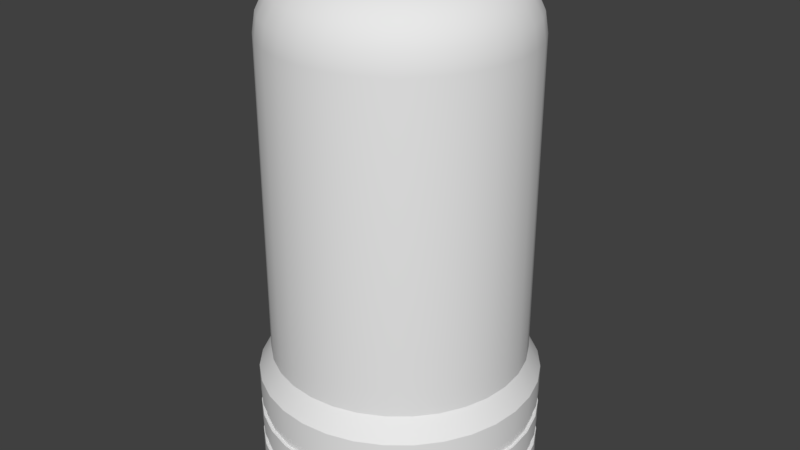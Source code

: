 # Source: TrainMap_Corner_Towers.blend  (saved by Blender 2.78.0; exported with 4.5.12 LTS)
import bpy
from mathutils import Matrix  # noqa: F401  (used for matrix-valued properties, if any)

bpy.ops.wm.read_factory_settings(use_empty=True)
scene = bpy.context.scene
scene.name = 'Scene'

# ---- collections
col_collection_1 = bpy.data.collections.new('Collection 1'); scene.collection.children.link(col_collection_1)

# ---- materials (node trees are filled in below, after node groups)
mat_glowyt = bpy.data.materials.new('GlowyT')
mat_glowyt.alpha_threshold = 0.0
mat_glowyt.use_transparent_shadow = False
mat_glowyt.roughness = 0.5
mat_material = bpy.data.materials.new('Material')
mat_material.alpha_threshold = 0.0
mat_material.use_transparent_shadow = False
mat_material.roughness = 0.5
mat_material.line_color = (0.0, 0.0, 0.0, 1.0)

# ---- node groups
ng_auto_smooth = bpy.data.node_groups.new('Auto Smooth', 'GeometryNodeTree')
_s = ng_auto_smooth.interface.new_socket(name='Geometry', in_out='OUTPUT', socket_type='NodeSocketGeometry')
_s = ng_auto_smooth.interface.new_socket(name='Geometry', in_out='INPUT', socket_type='NodeSocketGeometry')
_s = ng_auto_smooth.interface.new_socket(name='Angle', in_out='INPUT', socket_type='NodeSocketFloat')
_s.subtype = 'ANGLE'
_s.min_value = 0.0
_s.max_value = 3.142
ng_auto_smooth.is_modifier = True
_N = ng_auto_smooth.nodes; _L = ng_auto_smooth.links
n0 = _N.new('NodeGroupOutput'); n0.name = 'Group Output'; n0.location = (480, -100)
n1 = _N.new('NodeGroupInput'); n1.name = 'Group Input'; n1.location = (-420, -300)
n2 = _N.new('NodeGroupInput'); n2.name = 'Group Input.001'; n2.location = (-60, -100)
n3 = _N.new('GeometryNodeSetShadeSmooth'); n3.name = 'Set Shade Smooth'; n3.location = (120, -100)
n3.domain = 'EDGE'
n4 = _N.new('GeometryNodeSetShadeSmooth'); n4.name = 'Set Shade Smooth.001'; n4.location = (300, -100)
n5 = _N.new('GeometryNodeInputMeshEdgeAngle'); n5.name = 'Edge Angle'; n5.location = (-420, -220)
n6 = _N.new('GeometryNodeInputEdgeSmooth'); n6.name = 'Is Edge Smooth'; n6.location = (-60, -160)
n7 = _N.new('GeometryNodeInputShadeSmooth'); n7.name = 'Is Face Smooth'; n7.location = (-240, -340)
n8 = _N.new('FunctionNodeBooleanMath'); n8.name = 'Boolean Math'; n8.location = (-60, -220)
n9 = _N.new('FunctionNodeCompare'); n9.name = 'Compare'; n9.location = (-240, -180)
n9.operation = 'LESS_EQUAL'
_L.new(n5.outputs[0], n9.inputs[0])
_L.new(n4.outputs[0], n0.inputs[0])
_L.new(n1.outputs[1], n9.inputs[1])
_L.new(n9.outputs[0], n8.inputs[0])
_L.new(n7.outputs[0], n8.inputs[1])
_L.new(n2.outputs[0], n3.inputs[0])
_L.new(n6.outputs[0], n3.inputs[1])
_L.new(n3.outputs[0], n4.inputs[0])
_L.new(n8.outputs[0], n3.inputs[2])
n0.is_active_output = True

# ---- material node trees

# ---- world
world_world = bpy.data.worlds.new('World'); scene.world = world_world
world_world.color = (0.05088, 0.05088, 0.05088)
world_world.use_sun_shadow = False
world_world.sun_shadow_jitter_overblur = 0.0
world_world.cycles.sampling_method = 'MANUAL'

# ---- meshes
me_cylinder_001 = bpy.data.meshes.new('Cylinder.001')
me_cylinder_001.from_pydata([(0.0, 2.0, 2.0), (0.3902, 1.962, 2.0), (0.7654, 1.848, 2.0), (1.111, 1.663, 2.0), (1.414, 1.414, 2.0), (1.663, 1.111, 2.0), (1.848, 0.7654, 2.0), (1.962, 0.3902, 2.0), (2.0, 1.51e-07, 2.0), (1.962, -0.3902, 2.0), (1.848, -0.7654, 2.0), (1.663, -1.111, 2.0), (1.414, -1.414, 2.0), (1.111, -1.663, 2.0), (0.7654, -1.848, 2.0), (0.3902, -1.962, 2.0), (-6.517e-07, -2.0, 2.0), (-0.3902, -1.962, 2.0), (-0.7654, -1.848, 2.0), (-1.111, -1.663, 2.0), (-1.414, -1.414, 2.0), (-1.663, -1.111, 2.0), (-1.848, -0.7654, 2.0), (-1.962, -0.3902, 2.0), (-2.0, 1.931e-06, 2.0), (-1.962, 0.3902, 2.0), (-1.848, 0.7654, 2.0), (-1.663, 1.111, 2.0), (-1.414, 1.414, 2.0), (-1.111, 1.663, 2.0), (-0.7654, 1.848, 2.0), (-0.3902, 1.962, 2.0), (-5.493e-07, 0.5748, 7.678), (0.0, 2.0, 7.0), (-1.034e-07, 1.306, 7.951), (-6.147e-08, 1.586, 7.809), (-2.794e-08, 1.808, 7.588), (-7.451e-09, 1.951, 7.309), (0.1121, 0.5638, 7.678), (0.3902, 1.962, 7.0), (0.2547, 1.281, 7.951), (0.3094, 1.555, 7.809), (0.3527, 1.773, 7.588), (0.3806, 1.913, 7.309), (0.22, 0.5311, 7.678), (0.7654, 1.848, 7.0), (0.4997, 1.206, 7.951), (0.6069, 1.465, 7.809), (0.6919, 1.67, 7.588), (0.7465, 1.802, 7.309), (0.3194, 0.4779, 7.678), (1.111, 1.663, 7.0), (0.7254, 1.086, 7.951), (0.881, 1.319, 7.809), (1.005, 1.503, 7.588), (1.084, 1.622, 7.309), (0.4065, 0.4065, 7.678), (1.414, 1.414, 7.0), (0.9233, 0.9233, 7.951), (1.121, 1.121, 7.809), (1.279, 1.279, 7.588), (1.379, 1.379, 7.309), (0.4779, 0.3194, 7.678), (1.663, 1.111, 7.0), (1.086, 0.7254, 7.951), (1.319, 0.881, 7.809), (1.503, 1.005, 7.588), (1.622, 1.084, 7.309), (0.5311, 0.22, 7.678), (1.848, 0.7654, 7.0), (1.206, 0.4997, 7.951), (1.465, 0.6069, 7.809), (1.67, 0.6919, 7.588), (1.802, 0.7465, 7.309), (0.5638, 0.1121, 7.678), (1.962, 0.3902, 7.0), (1.281, 0.2547, 7.951), (1.555, 0.3094, 7.809), (1.773, 0.3527, 7.588), (1.913, 0.3806, 7.309), (0.5748, -3.174e-07, 7.678), (2.0, 1.51e-07, 7.0), (1.306, -6.147e-08, 7.951), (1.586, 2.608e-08, 7.809), (1.808, 9.22e-08, 7.588), (1.951, 1.36e-07, 7.309), (0.5638, -0.1121, 7.678), (1.962, -0.3902, 7.0), (1.281, -0.2547, 7.951), (1.555, -0.3094, 7.809), (1.773, -0.3527, 7.588), (1.913, -0.3806, 7.309), (0.5311, -0.22, 7.678), (1.848, -0.7654, 7.0), (1.206, -0.4997, 7.951), (1.465, -0.6069, 7.809), (1.67, -0.6919, 7.588), (1.802, -0.7465, 7.309), (0.4779, -0.3194, 7.678), (1.663, -1.111, 7.0), (1.086, -0.7254, 7.951), (1.319, -0.881, 7.809), (1.503, -1.005, 7.588), (1.622, -1.084, 7.309), (0.4065, -0.4065, 7.678), (1.414, -1.414, 7.0), (0.9233, -0.9233, 7.951), (1.121, -1.121, 7.809), (1.279, -1.279, 7.588), (1.379, -1.379, 7.309), (0.3194, -0.4779, 7.678), (1.111, -1.663, 7.0), (0.7254, -1.086, 7.951), (0.881, -1.319, 7.809), (1.005, -1.503, 7.588), (1.084, -1.622, 7.309), (0.22, -0.5311, 7.678), (0.7654, -1.848, 7.0), (0.4997, -1.206, 7.951), (0.6069, -1.465, 7.809), (0.6919, -1.67, 7.588), (0.7465, -1.802, 7.309), (0.1121, -0.5638, 7.678), (0.3902, -1.962, 7.0), (0.2547, -1.281, 7.951), (0.3094, -1.555, 7.809), (0.3527, -1.773, 7.588), (0.3806, -1.913, 7.309), (5.445e-09, -0.5748, 7.678), (-6.517e-07, -2.0, 7.0), (-2.268e-07, -1.306, 7.951), (-3.977e-07, -1.586, 7.809), (-5.336e-07, -1.808, 7.588), (-6.221e-07, -1.951, 7.309), (-0.1121, -0.5638, 7.678), (-0.3902, -1.962, 7.0), (-0.2547, -1.281, 7.951), (-0.3094, -1.555, 7.809), (-0.3527, -1.773, 7.588), (-0.3806, -1.913, 7.309), (-0.22, -0.5311, 7.678), (-0.7654, -1.848, 7.0), (-0.4997, -1.206, 7.951), (-0.6069, -1.465, 7.809), (-0.6919, -1.67, 7.588), (-0.7465, -1.802, 7.309), (-0.3194, -0.4779, 7.678), (-1.111, -1.663, 7.0), (-0.7254, -1.086, 7.951), (-0.881, -1.319, 7.809), (-1.005, -1.503, 7.588), (-1.084, -1.622, 7.309), (-0.4065, -0.4065, 7.678), (-1.414, -1.414, 7.0), (-0.9233, -0.9233, 7.951), (-1.121, -1.121, 7.809), (-1.279, -1.279, 7.588), (-1.379, -1.379, 7.309), (-0.4779, -0.3194, 7.678), (-1.663, -1.111, 7.0), (-1.086, -0.7254, 7.951), (-1.319, -0.881, 7.809), (-1.503, -1.005, 7.588), (-1.622, -1.084, 7.309), (-0.5311, -0.22, 7.678), (-1.848, -0.7654, 7.0), (-1.206, -0.4997, 7.951), (-1.465, -0.6069, 7.809), (-1.67, -0.6919, 7.588), (-1.802, -0.7465, 7.309), (-0.5638, -0.1121, 7.678), (-1.962, -0.3902, 7.0), (-1.281, -0.2547, 7.951), (-1.555, -0.3094, 7.809), (-1.773, -0.3527, 7.588), (-1.913, -0.3806, 7.309), (-0.5748, 3.98e-07, 7.678), (-2.0, 1.931e-06, 7.0), (-1.306, 1.086e-06, 7.951), (-1.586, 1.428e-06, 7.809), (-1.808, 1.698e-06, 7.588), (-1.951, 1.872e-06, 7.309), (-0.5638, 0.1121, 7.678), (-1.962, 0.3902, 7.0), (-1.281, 0.2547, 7.951), (-1.555, 0.3094, 7.809), (-1.773, 0.3527, 7.588), (-1.913, 0.3806, 7.309), (-0.5311, 0.22, 7.678), (-1.848, 0.7654, 7.0), (-1.206, 0.4997, 7.951), (-1.465, 0.6069, 7.809), (-1.67, 0.6919, 7.588), (-1.802, 0.7465, 7.309), (-0.4779, 0.3194, 7.678), (-1.663, 1.111, 7.0), (-1.086, 0.7254, 7.951), (-1.319, 0.881, 7.809), (-1.503, 1.005, 7.588), (-1.622, 1.084, 7.309), (-0.4065, 0.4065, 7.678), (-1.414, 1.414, 7.0), (-0.9232, 0.9233, 7.951), (-1.121, 1.121, 7.809), (-1.279, 1.279, 7.588), (-1.379, 1.379, 7.309), (-0.3194, 0.4779, 7.678), (-1.111, 1.663, 7.0), (-0.7254, 1.086, 7.951), (-0.881, 1.319, 7.809), (-1.005, 1.503, 7.588), (-1.084, 1.622, 7.309), (-0.22, 0.5311, 7.678), (-0.7654, 1.848, 7.0), (-0.4997, 1.206, 7.951), (-0.6069, 1.465, 7.809), (-0.6919, 1.67, 7.588), (-0.7465, 1.802, 7.309), (-0.1121, 0.5638, 7.678), (-0.3902, 1.962, 7.0), (-0.2547, 1.281, 7.951), (-0.3094, 1.555, 7.809), (-0.3527, 1.773, 7.588), (-0.3806, 1.913, 7.309), (-3.151e-08, 2.2, 1.65), (0.4292, 2.158, 1.65), (0.8419, 2.033, 1.65), (1.222, 1.829, 1.65), (1.556, 1.556, 1.65), (1.829, 1.222, 1.65), (2.033, 0.8419, 1.65), (2.158, 0.4292, 1.65), (2.2, 1.661e-07, 1.65), (2.158, -0.4292, 1.65), (2.033, -0.8419, 1.65), (1.829, -1.222, 1.65), (1.556, -1.556, 1.65), (1.222, -1.829, 1.65), (0.8419, -2.033, 1.65), (0.4292, -2.158, 1.65), (-7.484e-07, -2.2, 1.65), (-0.4292, -2.158, 1.65), (-0.8419, -2.033, 1.65), (-1.222, -1.829, 1.65), (-1.556, -1.556, 1.65), (-1.829, -1.222, 1.65), (-2.033, -0.8419, 1.65), (-2.158, -0.4292, 1.65), (-2.2, 2.124e-06, 1.65), (-2.158, 0.4292, 1.65), (-2.033, 0.8419, 1.65), (-1.829, 1.222, 1.65), (-1.556, 1.556, 1.65), (-1.222, 1.829, 1.65), (-0.8419, 2.033, 1.65), (-0.4292, 2.158, 1.65), (-4.926e-08, 2.2, 0.0), (0.4292, 2.158, 0.0), (0.8419, 2.033, 0.0), (1.222, 1.829, 0.0), (1.556, 1.556, 0.0), (1.829, 1.222, 0.0), (2.033, 0.8419, 0.0), (2.158, 0.4292, 0.0), (2.2, 1.661e-07, 0.0), (2.158, -0.4292, 0.0), (2.033, -0.8419, 0.0), (1.829, -1.222, 0.0), (1.556, -1.556, 0.0), (1.222, -1.829, 0.0), (0.8419, -2.033, 0.0), (0.4292, -2.158, 0.0), (-7.661e-07, -2.2, 0.0), (-0.4292, -2.158, 0.0), (-0.8419, -2.033, 0.0), (-1.222, -1.829, 0.0), (-1.556, -1.556, 0.0), (-1.829, -1.222, 0.0), (-2.033, -0.8419, 0.0), (-2.158, -0.4292, 0.0), (-2.2, 2.124e-06, 0.0), (-2.158, 0.4292, 0.0), (-2.033, 0.8419, 0.0), (-1.829, 1.222, 0.0), (-1.556, 1.556, 0.0), (-1.222, 1.829, 0.0), (-0.8419, 2.033, 0.0), (-0.4292, 2.158, 0.0), (-1.556, -1.556, 1.0), (-1.556, -1.556, 1.2), (-1.556, -1.556, 0.45), (-1.556, -1.556, 0.65), (-1.222, -1.829, 0.65), (-1.222, -1.829, 0.45), (-1.222, -1.829, 1.2), (-1.222, -1.829, 1.0), (2.158, 0.4292, 1.0), (2.158, 0.4292, 1.2), (2.158, 0.4292, 0.45), (2.158, 0.4292, 0.65), (2.033, 0.8419, 0.65), (2.033, 0.8419, 0.45), (2.033, 0.8419, 1.2), (2.033, 0.8419, 1.0), (-1.829, -1.222, 1.0), (-1.829, -1.222, 1.2), (-1.829, -1.222, 0.45), (-1.829, -1.222, 0.65), (2.2, 1.661e-07, 1.0), (2.2, 1.661e-07, 1.2), (2.2, 1.661e-07, 0.45), (2.2, 1.661e-07, 0.65), (-2.033, -0.8419, 1.0), (-2.033, -0.8419, 1.2), (-2.033, -0.8419, 0.45), (-2.033, -0.8419, 0.65), (2.158, -0.4292, 1.0), (2.158, -0.4292, 1.2), (2.158, -0.4292, 0.45), (2.158, -0.4292, 0.65), (-2.158, -0.4292, 1.0), (-2.158, -0.4292, 1.2), (-2.158, -0.4292, 0.45), (-2.158, -0.4292, 0.65), (2.033, -0.8419, 1.0), (2.033, -0.8419, 1.2), (2.033, -0.8419, 0.45), (2.033, -0.8419, 0.65), (-2.2, 2.124e-06, 1.0), (-2.2, 2.124e-06, 1.2), (-2.2, 2.124e-06, 0.45), (-2.2, 2.124e-06, 0.65), (1.829, -1.222, 1.0), (1.829, -1.222, 1.2), (1.829, -1.222, 0.45), (1.829, -1.222, 0.65), (-2.158, 0.4292, 1.0), (-2.158, 0.4292, 1.2), (-2.158, 0.4292, 0.45), (-2.158, 0.4292, 0.65), (1.556, -1.556, 1.0), (1.556, -1.556, 1.2), (1.556, -1.556, 0.45), (1.556, -1.556, 0.65), (-2.033, 0.8419, 1.0), (-2.033, 0.8419, 1.2), (-2.033, 0.8419, 0.45), (-2.033, 0.8419, 0.65), (1.222, -1.829, 1.0), (1.222, -1.829, 1.2), (1.222, -1.829, 0.45), (1.222, -1.829, 0.65), (-1.829, 1.222, 1.0), (-1.829, 1.222, 1.2), (-1.829, 1.222, 0.45), (-1.829, 1.222, 0.65), (0.8419, -2.033, 1.0), (0.8419, -2.033, 1.2), (0.8419, -2.033, 0.45), (0.8419, -2.033, 0.65), (0.4292, 2.158, 1.0), (0.4292, 2.158, 1.2), (0.4292, 2.158, 0.45), (0.4292, 2.158, 0.65), (-4.227e-08, 2.2, 0.65), (-4.442e-08, 2.2, 0.45), (-3.635e-08, 2.2, 1.2), (-3.85e-08, 2.2, 1.0), (-1.556, 1.556, 1.0), (-1.556, 1.556, 1.2), (-1.556, 1.556, 0.45), (-1.556, 1.556, 0.65), (0.4292, -2.158, 1.0), (0.4292, -2.158, 1.2), (0.4292, -2.158, 0.45), (0.4292, -2.158, 0.65), (0.8419, 2.033, 1.0), (0.8419, 2.033, 1.2), (0.8419, 2.033, 0.45), (0.8419, 2.033, 0.65), (-1.222, 1.829, 1.0), (-1.222, 1.829, 1.2), (-1.222, 1.829, 0.45), (-1.222, 1.829, 0.65), (-7.554e-07, -2.2, 1.0), (-7.532e-07, -2.2, 1.2), (-7.613e-07, -2.2, 0.45), (-7.591e-07, -2.2, 0.65), (1.222, 1.829, 1.0), (1.222, 1.829, 1.2), (1.222, 1.829, 0.45), (1.222, 1.829, 0.65), (-0.8419, 2.033, 1.0), (-0.8419, 2.033, 1.2), (-0.8419, 2.033, 0.45), (-0.8419, 2.033, 0.65), (-0.4292, -2.158, 1.0), (-0.4292, -2.158, 1.2), (-0.4292, -2.158, 0.45), (-0.4292, -2.158, 0.65), (1.556, 1.556, 1.0), (1.556, 1.556, 1.2), (1.556, 1.556, 0.45), (1.556, 1.556, 0.65), (-0.4292, 2.158, 1.0), (-0.4292, 2.158, 1.2), (-0.4292, 2.158, 0.45), (-0.4292, 2.158, 0.65), (-0.8419, -2.033, 1.0), (-0.8419, -2.033, 1.2), (-0.8419, -2.033, 0.45), (-0.8419, -2.033, 0.65), (1.829, 1.222, 1.0), (1.829, 1.222, 1.2), (1.829, 1.222, 0.45), (1.829, 1.222, 0.65), (1.986, 0.8228, 1.2), (1.986, 0.8228, 1.0), (1.788, 1.194, 1.0), (1.788, 1.194, 1.2), (1.986, 0.8228, 0.65), (1.986, 0.8228, 0.45), (1.788, 1.194, 0.45), (1.788, 1.194, 0.65), (-1.194, -1.788, 1.2), (-1.194, -1.788, 1.0), (-0.8228, -1.986, 1.0), (-0.8228, -1.986, 1.2), (-1.194, -1.788, 0.65), (-1.194, -1.788, 0.45), (-0.8228, -1.986, 0.45), (-0.8228, -1.986, 0.65), (-5.875e-08, 2.15, 1.2), (-6.09e-08, 2.15, 1.0), (-0.4194, 2.109, 1.0), (-0.4194, 2.109, 1.2), (-6.538e-08, 2.15, 0.65), (-6.73e-08, 2.15, 0.45), (-0.4194, 2.109, 0.45), (-0.4194, 2.109, 0.65), (1.52, 1.52, 1.0), (1.52, 1.52, 1.2), (1.52, 1.52, 0.45), (1.52, 1.52, 0.65), (-0.4194, -2.109, 1.0), (-0.4194, -2.109, 1.2), (-0.4194, -2.109, 0.45), (-0.4194, -2.109, 0.65), (-0.8228, 1.986, 1.0), (-0.8228, 1.986, 1.2), (-0.8228, 1.986, 0.45), (-0.8228, 1.986, 0.65), (1.194, 1.788, 1.0), (1.194, 1.788, 1.2), (1.194, 1.788, 0.45), (1.194, 1.788, 0.65), (-7.415e-07, -2.15, 1.0), (-7.394e-07, -2.15, 1.2), (-7.47e-07, -2.15, 0.45), (-7.448e-07, -2.15, 0.65), (-1.194, 1.788, 1.0), (-1.194, 1.788, 1.2), (-1.194, 1.788, 0.45), (-1.194, 1.788, 0.65), (0.8228, 1.986, 1.0), (0.8228, 1.986, 1.2), (0.8228, 1.986, 0.45), (0.8228, 1.986, 0.65), (0.4194, -2.109, 1.0), (0.4194, -2.109, 1.2), (0.4194, -2.109, 0.45), (0.4194, -2.109, 0.65), (-1.52, 1.52, 1.0), (-1.52, 1.52, 1.2), (-1.52, 1.52, 0.45), (-1.52, 1.52, 0.65), (0.4194, 2.109, 1.0), (0.4194, 2.109, 1.2), (0.4194, 2.109, 0.45), (0.4194, 2.109, 0.65), (0.8228, -1.986, 1.0), (0.8228, -1.986, 1.2), (0.8228, -1.986, 0.45), (0.8228, -1.986, 0.65), (-1.788, 1.194, 1.0), (-1.788, 1.194, 1.2), (-1.788, 1.194, 0.45), (-1.788, 1.194, 0.65), (1.194, -1.788, 1.0), (1.194, -1.788, 1.2), (1.194, -1.788, 0.45), (1.194, -1.788, 0.65), (-1.986, 0.8228, 1.0), (-1.986, 0.8228, 1.2), (-1.986, 0.8228, 0.45), (-1.986, 0.8228, 0.65), (1.52, -1.52, 1.0), (1.52, -1.52, 1.2), (1.52, -1.52, 0.45), (1.52, -1.52, 0.65), (-2.109, 0.4194, 1.0), (-2.109, 0.4194, 1.2), (-2.109, 0.4194, 0.45), (-2.109, 0.4194, 0.65), (1.788, -1.194, 1.0), (1.788, -1.194, 1.2), (1.788, -1.194, 0.45), (1.788, -1.194, 0.65), (-2.15, 2.083e-06, 1.0), (-2.15, 2.083e-06, 1.2), (-2.15, 2.082e-06, 0.45), (-2.15, 2.082e-06, 0.65), (1.986, -0.8228, 1.0), (1.986, -0.8228, 1.2), (1.986, -0.8228, 0.45), (1.986, -0.8228, 0.65), (-2.109, -0.4194, 1.0), (-2.109, -0.4194, 1.2), (-2.109, -0.4194, 0.45), (-2.109, -0.4194, 0.65), (2.109, -0.4194, 1.0), (2.109, -0.4194, 1.2), (2.109, -0.4194, 0.45), (2.109, -0.4194, 0.65), (-1.986, -0.8228, 1.0), (-1.986, -0.8228, 1.2), (-1.986, -0.8228, 0.45), (-1.986, -0.8228, 0.65), (2.15, 1.523e-07, 1.0), (2.15, 1.523e-07, 1.2), (2.15, 1.52e-07, 0.45), (2.15, 1.52e-07, 0.65), (-1.788, -1.194, 1.0), (-1.788, -1.194, 1.2), (-1.788, -1.194, 0.45), (-1.788, -1.194, 0.65), (2.109, 0.4194, 1.0), (2.109, 0.4194, 1.2), (2.109, 0.4194, 0.45), (2.109, 0.4194, 0.65), (-1.52, -1.52, 1.0), (-1.52, -1.52, 1.2), (-1.52, -1.52, 0.45), (-1.52, -1.52, 0.65), (-1.49e-07, 0.9952, 8.0), (0.1941, 0.976, 8.0), (0.3808, 0.9194, 8.0), (0.5529, 0.8274, 8.0), (0.7037, 0.7037, 8.0), (0.8274, 0.5529, 8.0), (0.9194, 0.3808, 8.0), (0.976, 0.1941, 8.0), (0.9952, -1.565e-07, 8.0), (0.976, -0.1941, 8.0), (0.9194, -0.3808, 8.0), (0.8274, -0.5529, 8.0), (0.7037, -0.7037, 8.0), (0.5529, -0.8274, 8.0), (0.3808, -0.9194, 8.0), (0.1941, -0.976, 8.0), (-3.725e-08, -0.9952, 8.0), (-0.1941, -0.976, 8.0), (-0.3808, -0.9194, 8.0), (-0.5529, -0.8274, 8.0), (-0.7037, -0.7037, 8.0), (-0.8274, -0.5529, 8.0), (-0.9194, -0.3808, 8.0), (-0.976, -0.1941, 8.0), (-0.9952, 7.078e-07, 8.0), (-0.976, 0.1941, 8.0), (-0.9194, 0.3808, 8.0), (-0.8274, 0.5529, 8.0), (-0.7037, 0.7037, 8.0), (-0.5529, 0.8274, 8.0), (-0.3808, 0.9194, 8.0), (-0.1941, 0.976, 8.0), (-2.409e-07, 0.8199, 7.822), (0.1599, 0.8041, 7.822), (0.3137, 0.7575, 7.822), (0.4555, 0.6817, 7.822), (0.5797, 0.5797, 7.822), (0.6817, 0.4555, 7.822), (0.7575, 0.3137, 7.822), (0.8041, 0.1599, 7.822), (0.8199, -1.88e-07, 7.822), (0.8041, -0.1599, 7.822), (0.7575, -0.3137, 7.822), (0.6817, -0.4555, 7.822), (0.5797, -0.5797, 7.822), (0.4555, -0.6817, 7.822), (0.3137, -0.7575, 7.822), (0.1599, -0.8041, 7.822), (-2.479e-08, -0.8199, 7.822), (-0.1599, -0.8041, 7.822), (-0.3137, -0.7575, 7.822), (-0.4555, -0.6817, 7.822), (-0.5797, -0.5797, 7.822), (-0.6817, -0.4555, 7.822), (-0.7575, -0.3137, 7.822), (-0.8041, -0.1599, 7.822), (-0.8199, 5.838e-07, 7.822), (-0.8041, 0.1599, 7.822), (-0.7575, 0.3137, 7.822), (-0.6817, 0.4555, 7.822), (-0.5797, 0.5797, 7.822), (-0.4555, 0.6817, 7.822), (-0.3137, 0.7575, 7.822), (-0.1599, 0.8041, 7.822)], [], [(31, 219, 33, 0), (2, 45, 51, 3), (3, 51, 57, 4), (4, 57, 63, 5), (5, 63, 69, 6), (6, 69, 75, 7), (7, 75, 81, 8), (8, 81, 87, 9), (9, 87, 93, 10), (10, 93, 99, 11), (11, 99, 105, 12), (12, 105, 111, 13), (13, 111, 117, 14), (14, 117, 123, 15), (15, 123, 129, 16), (16, 129, 135, 17), (17, 135, 141, 18), (18, 141, 147, 19), (19, 147, 153, 20), (20, 153, 159, 21), (21, 159, 165, 22), (22, 165, 171, 23), (23, 171, 177, 24), (24, 177, 183, 25), (25, 183, 189, 26), (26, 189, 195, 27), (27, 195, 201, 28), (28, 201, 207, 29), (29, 207, 213, 30), (30, 213, 219, 31), (1, 39, 45, 2), (38, 32, 218, 212, 206, 200, 194, 188, 182, 176, 170, 164, 158, 152, 146, 140, 134, 128, 122, 116, 110, 104, 98, 92, 86, 80, 74, 68, 62, 56, 50, 44), (6, 7, 231, 230), (39, 33, 37, 43), (43, 37, 36, 42), (42, 36, 35, 41), (41, 35, 34, 40), (40, 34, 544, 545), (45, 39, 43, 49), (49, 43, 42, 48), (48, 42, 41, 47), (47, 41, 40, 46), (46, 40, 545, 546), (51, 45, 49, 55), (55, 49, 48, 54), (54, 48, 47, 53), (53, 47, 46, 52), (52, 46, 546, 547), (57, 51, 55, 61), (61, 55, 54, 60), (60, 54, 53, 59), (59, 53, 52, 58), (58, 52, 547, 548), (63, 57, 61, 67), (67, 61, 60, 66), (66, 60, 59, 65), (65, 59, 58, 64), (64, 58, 548, 549), (69, 63, 67, 73), (73, 67, 66, 72), (72, 66, 65, 71), (71, 65, 64, 70), (70, 64, 549, 550), (75, 69, 73, 79), (79, 73, 72, 78), (78, 72, 71, 77), (77, 71, 70, 76), (76, 70, 550, 551), (81, 75, 79, 85), (85, 79, 78, 84), (84, 78, 77, 83), (83, 77, 76, 82), (82, 76, 551, 552), (87, 81, 85, 91), (91, 85, 84, 90), (90, 84, 83, 89), (89, 83, 82, 88), (88, 82, 552, 553), (93, 87, 91, 97), (97, 91, 90, 96), (96, 90, 89, 95), (95, 89, 88, 94), (94, 88, 553, 554), (99, 93, 97, 103), (103, 97, 96, 102), (102, 96, 95, 101), (101, 95, 94, 100), (100, 94, 554, 555), (105, 99, 103, 109), (109, 103, 102, 108), (108, 102, 101, 107), (107, 101, 100, 106), (106, 100, 555, 556), (111, 105, 109, 115), (115, 109, 108, 114), (114, 108, 107, 113), (113, 107, 106, 112), (112, 106, 556, 557), (117, 111, 115, 121), (121, 115, 114, 120), (120, 114, 113, 119), (119, 113, 112, 118), (118, 112, 557, 558), (123, 117, 121, 127), (127, 121, 120, 126), (126, 120, 119, 125), (125, 119, 118, 124), (124, 118, 558, 559), (129, 123, 127, 133), (133, 127, 126, 132), (132, 126, 125, 131), (131, 125, 124, 130), (130, 124, 559, 560), (135, 129, 133, 139), (139, 133, 132, 138), (138, 132, 131, 137), (137, 131, 130, 136), (136, 130, 560, 561), (141, 135, 139, 145), (145, 139, 138, 144), (144, 138, 137, 143), (143, 137, 136, 142), (142, 136, 561, 562), (147, 141, 145, 151), (151, 145, 144, 150), (150, 144, 143, 149), (149, 143, 142, 148), (148, 142, 562, 563), (153, 147, 151, 157), (157, 151, 150, 156), (156, 150, 149, 155), (155, 149, 148, 154), (154, 148, 563, 564), (159, 153, 157, 163), (163, 157, 156, 162), (162, 156, 155, 161), (161, 155, 154, 160), (160, 154, 564, 565), (165, 159, 163, 169), (169, 163, 162, 168), (168, 162, 161, 167), (167, 161, 160, 166), (166, 160, 565, 566), (171, 165, 169, 175), (175, 169, 168, 174), (174, 168, 167, 173), (173, 167, 166, 172), (172, 166, 566, 567), (177, 171, 175, 181), (181, 175, 174, 180), (180, 174, 173, 179), (179, 173, 172, 178), (178, 172, 567, 568), (183, 177, 181, 187), (187, 181, 180, 186), (186, 180, 179, 185), (185, 179, 178, 184), (184, 178, 568, 569), (189, 183, 187, 193), (193, 187, 186, 192), (192, 186, 185, 191), (191, 185, 184, 190), (190, 184, 569, 570), (195, 189, 193, 199), (199, 193, 192, 198), (198, 192, 191, 197), (197, 191, 190, 196), (196, 190, 570, 571), (201, 195, 199, 205), (205, 199, 198, 204), (204, 198, 197, 203), (203, 197, 196, 202), (202, 196, 571, 572), (207, 201, 205, 211), (211, 205, 204, 210), (210, 204, 203, 209), (209, 203, 202, 208), (208, 202, 572, 573), (213, 207, 211, 217), (217, 211, 210, 216), (216, 210, 209, 215), (215, 209, 208, 214), (214, 208, 573, 574), (219, 213, 217, 223), (223, 217, 216, 222), (222, 216, 215, 221), (221, 215, 214, 220), (220, 214, 574, 575), (33, 219, 223, 37), (37, 223, 222, 36), (36, 222, 221, 35), (35, 221, 220, 34), (34, 220, 575, 544), (0, 33, 39, 1), (290, 306, 277, 276), (20, 21, 245, 244), (7, 8, 232, 231), (21, 22, 246, 245), (8, 9, 233, 232), (22, 23, 247, 246), (9, 10, 234, 233), (23, 24, 248, 247), (10, 11, 235, 234), (24, 25, 249, 248), (11, 12, 236, 235), (25, 26, 250, 249), (12, 13, 237, 236), (26, 27, 251, 250), (13, 14, 238, 237), (0, 1, 225, 224), (27, 28, 252, 251), (14, 15, 239, 238), (1, 2, 226, 225), (28, 29, 253, 252), (15, 16, 240, 239), (2, 3, 227, 226), (29, 30, 254, 253), (16, 17, 241, 240), (3, 4, 228, 227), (30, 31, 255, 254), (17, 18, 242, 241), (4, 5, 229, 228), (31, 0, 224, 255), (18, 19, 243, 242), (5, 6, 230, 229), (19, 20, 244, 243), (256, 257, 258, 259, 260, 261, 262, 263, 264, 265, 266, 267, 268, 269, 270, 271, 272, 273, 274, 275, 276, 277, 278, 279, 280, 281, 282, 283, 284, 285, 286, 287), (298, 310, 264, 263), (410, 293, 275, 274), (414, 301, 262, 261), (232, 233, 317, 309), (246, 247, 321, 313), (233, 234, 325, 317), (247, 248, 329, 321), (234, 235, 333, 325), (248, 249, 337, 329), (235, 236, 341, 333), (249, 250, 345, 337), (236, 237, 349, 341), (250, 251, 353, 345), (237, 238, 357, 349), (251, 252, 369, 353), (362, 378, 258, 257), (238, 239, 373, 357), (225, 226, 377, 361), (406, 365, 256, 287), (239, 240, 385, 373), (226, 227, 389, 377), (253, 254, 393, 381), (240, 241, 397, 385), (227, 228, 401, 389), (254, 255, 405, 393), (241, 242, 409, 397), (228, 229, 413, 401), (404, 367, 364, 407), (408, 295, 292, 411), (412, 303, 300, 415), (245, 246, 313, 305), (229, 230, 302, 413), (231, 232, 309, 297), (242, 243, 294, 409), (252, 253, 381, 369), (255, 224, 366, 405), (400, 412, 415, 403), (402, 414, 261, 260), (396, 408, 411, 399), (398, 410, 274, 273), (392, 404, 407, 395), (394, 406, 287, 286), (388, 400, 403, 391), (390, 402, 260, 259), (384, 396, 399, 387), (386, 398, 273, 272), (380, 392, 395, 383), (382, 394, 286, 285), (376, 388, 391, 379), (378, 390, 259, 258), (372, 384, 387, 375), (374, 386, 272, 271), (368, 380, 383, 371), (370, 382, 285, 284), (367, 360, 363, 364), (224, 225, 361, 366), (356, 372, 375, 359), (358, 374, 271, 270), (352, 368, 371, 355), (354, 370, 284, 283), (365, 362, 257, 256), (360, 376, 379, 363), (348, 356, 359, 351), (350, 358, 270, 269), (344, 352, 355, 347), (346, 354, 283, 282), (340, 348, 351, 343), (342, 350, 269, 268), (336, 344, 347, 339), (338, 346, 282, 281), (332, 340, 343, 335), (334, 342, 268, 267), (328, 336, 339, 331), (330, 338, 281, 280), (324, 332, 335, 327), (326, 334, 267, 266), (320, 328, 331, 323), (322, 330, 280, 279), (316, 324, 327, 319), (318, 326, 266, 265), (312, 320, 323, 315), (314, 322, 279, 278), (308, 316, 319, 311), (310, 318, 265, 264), (304, 312, 315, 307), (306, 314, 278, 277), (303, 296, 299, 300), (230, 231, 297, 302), (295, 288, 291, 292), (243, 244, 289, 294), (301, 298, 263, 262), (296, 308, 311, 299), (293, 290, 276, 275), (288, 304, 307, 291), (403, 415, 423, 443), (291, 307, 535, 543), (361, 377, 465, 477), (336, 328, 508, 500), (414, 402, 442, 422), (306, 290, 542, 534), (376, 360, 476, 464), (335, 343, 499, 507), (401, 413, 419, 441), (289, 305, 533, 541), (371, 383, 463, 475), (342, 334, 506, 498), (412, 400, 440, 418), (304, 288, 540, 532), (382, 370, 474, 462), (333, 341, 497, 505), (407, 364, 436, 439), (299, 311, 531, 539), (369, 381, 461, 473), (340, 332, 504, 496), (365, 406, 438, 437), (310, 298, 538, 530), (380, 368, 472, 460), (339, 347, 495, 503), (297, 309, 529, 537), (375, 387, 459, 471), (405, 366, 432, 435), (346, 338, 502, 494), (308, 296, 536, 528), (386, 374, 470, 458), (337, 345, 493, 501), (367, 404, 434, 433), (307, 315, 527, 535), (373, 385, 457, 469), (344, 336, 500, 492), (411, 292, 428, 431), (314, 306, 534, 526), (384, 372, 468, 456), (343, 351, 491, 499), (305, 313, 525, 533), (379, 391, 455, 467), (293, 410, 430, 429), (350, 342, 498, 490), (312, 304, 532, 524), (390, 378, 466, 454), (341, 349, 489, 497), (409, 294, 424, 427), (311, 319, 523, 531), (377, 389, 453, 465), (348, 340, 496, 488), (295, 408, 426, 425), (318, 310, 530, 522), (388, 376, 464, 452), (347, 355, 487, 495), (309, 317, 521, 529), (383, 395, 451, 463), (415, 300, 420, 423), (354, 346, 494, 486), (316, 308, 528, 520), (394, 382, 462, 450), (345, 353, 485, 493), (301, 414, 422, 421), (315, 323, 519, 527), (381, 393, 449, 461), (244, 245, 305, 289), (417, 418, 419, 416), (421, 422, 423, 420), (425, 426, 427, 424), (429, 430, 431, 428), (433, 434, 435, 432), (437, 438, 439, 436), (418, 440, 441, 419), (422, 442, 443, 423), (426, 444, 445, 427), (430, 446, 447, 431), (434, 448, 449, 435), (438, 450, 451, 439), (440, 452, 453, 441), (442, 454, 455, 443), (444, 456, 457, 445), (446, 458, 459, 447), (448, 460, 461, 449), (450, 462, 463, 451), (452, 464, 465, 453), (454, 466, 467, 455), (456, 468, 469, 457), (458, 470, 471, 459), (460, 472, 473, 461), (462, 474, 475, 463), (464, 476, 477, 465), (466, 478, 479, 467), (468, 480, 481, 469), (470, 482, 483, 471), (472, 484, 485, 473), (474, 486, 487, 475), (476, 433, 432, 477), (478, 437, 436, 479), (480, 488, 489, 481), (482, 490, 491, 483), (484, 492, 493, 485), (486, 494, 495, 487), (488, 496, 497, 489), (490, 498, 499, 491), (492, 500, 501, 493), (494, 502, 503, 495), (496, 504, 505, 497), (498, 506, 507, 499), (500, 508, 509, 501), (502, 510, 511, 503), (504, 512, 513, 505), (506, 514, 515, 507), (508, 516, 517, 509), (510, 518, 519, 511), (512, 520, 521, 513), (514, 522, 523, 515), (516, 524, 525, 517), (518, 526, 527, 519), (520, 528, 529, 521), (522, 530, 531, 523), (524, 532, 533, 525), (526, 534, 535, 527), (528, 536, 537, 529), (530, 538, 539, 531), (532, 540, 541, 533), (534, 542, 543, 535), (536, 417, 416, 537), (538, 421, 420, 539), (540, 425, 424, 541), (542, 429, 428, 543), (329, 337, 501, 509), (378, 362, 478, 466), (296, 303, 417, 536), (408, 396, 444, 426), (338, 330, 510, 502), (302, 297, 537, 416), (363, 379, 467, 479), (298, 301, 421, 538), (397, 409, 427, 445), (331, 339, 503, 511), (372, 356, 480, 468), (300, 299, 539, 420), (410, 398, 446, 430), (332, 324, 512, 504), (288, 295, 425, 540), (357, 373, 469, 481), (294, 289, 541, 424), (399, 411, 431, 447), (325, 333, 505, 513), (374, 358, 482, 470), (290, 293, 429, 542), (404, 392, 448, 434), (334, 326, 514, 506), (292, 291, 543, 428), (359, 375, 471, 483), (393, 405, 435, 449), (327, 335, 507, 515), (368, 352, 484, 472), (406, 394, 450, 438), (328, 320, 516, 508), (353, 369, 473, 485), (395, 407, 439, 451), (321, 329, 509, 517), (370, 354, 486, 474), (400, 388, 452, 440), (330, 322, 518, 510), (355, 371, 475, 487), (389, 401, 441, 453), (323, 331, 511, 519), (360, 367, 433, 476), (402, 390, 454, 442), (324, 316, 520, 512), (366, 361, 477, 432), (362, 365, 437, 478), (391, 403, 443, 455), (317, 325, 513, 521), (364, 363, 479, 436), (396, 384, 456, 444), (326, 318, 522, 514), (356, 348, 488, 480), (385, 397, 445, 457), (319, 327, 515, 523), (349, 357, 481, 489), (398, 386, 458, 446), (320, 312, 524, 516), (358, 350, 490, 482), (303, 412, 418, 417), (387, 399, 447, 459), (313, 321, 517, 525), (351, 359, 483, 491), (392, 380, 460, 448), (322, 314, 526, 518), (413, 302, 416, 419), (352, 344, 492, 484), (576, 577, 545, 544), (577, 578, 546, 545), (578, 579, 547, 546), (579, 580, 548, 547), (580, 581, 549, 548), (581, 582, 550, 549), (582, 583, 551, 550), (583, 584, 552, 551), (584, 585, 553, 552), (585, 586, 554, 553), (586, 587, 555, 554), (587, 588, 556, 555), (588, 589, 557, 556), (589, 590, 558, 557), (590, 591, 559, 558), (591, 592, 560, 559), (592, 593, 561, 560), (593, 594, 562, 561), (594, 595, 563, 562), (595, 596, 564, 563), (596, 597, 565, 564), (597, 598, 566, 565), (598, 599, 567, 566), (599, 600, 568, 567), (600, 601, 569, 568), (601, 602, 570, 569), (602, 603, 571, 570), (603, 604, 572, 571), (604, 605, 573, 572), (605, 606, 574, 573), (606, 607, 575, 574), (607, 576, 544, 575), (32, 38, 577, 576), (38, 44, 578, 577), (44, 50, 579, 578), (50, 56, 580, 579), (56, 62, 581, 580), (62, 68, 582, 581), (68, 74, 583, 582), (74, 80, 584, 583), (80, 86, 585, 584), (86, 92, 586, 585), (92, 98, 587, 586), (98, 104, 588, 587), (104, 110, 589, 588), (110, 116, 590, 589), (116, 122, 591, 590), (122, 128, 592, 591), (128, 134, 593, 592), (134, 140, 594, 593), (140, 146, 595, 594), (146, 152, 596, 595), (152, 158, 597, 596), (158, 164, 598, 597), (164, 170, 599, 598), (170, 176, 600, 599), (176, 182, 601, 600), (182, 188, 602, 601), (188, 194, 603, 602), (194, 200, 604, 603), (200, 206, 605, 604), (206, 212, 606, 605), (212, 218, 607, 606), (218, 32, 576, 607)])
me_cylinder_001.polygons.foreach_set('use_smooth', [True] * 578)
me_cylinder_001.polygons.foreach_set('material_index', [1, 1, 1, 1, 1, 1, 1, 1, 1, 1, 1, 1, 1, 1, 1, 1, 1, 1, 1, 1, 1, 1, 1, 1, 1, 1, 1, 1, 1, 1, 1, 0, 1, 1, 1, 1, 1, 1, 1, 1, 1, 1, 1, 1, 1, 1, 1, 1, 1, 1, 1, 1, 1, 1, 1, 1, 1, 1, 1, 1, 1, 1, 1, 1, 1, 1, 1, 1, 1, 1, 1, 1, 1, 1, 1, 1, 1, 1, 1, 1, 1, 1, 1, 1, 1, 1, 1, 1, 1, 1, 1, 1, 1, 1, 1, 1, 1, 1, 1, 1, 1, 1, 1, 1, 1, 1, 1, 1, 1, 1, 1, 1, 1, 1, 1, 1, 1, 1, 1, 1, 1, 1, 1, 1, 1, 1, 1, 1, 1, 1, 1, 1, 1, 1, 1, 1, 1, 1, 1, 1, 1, 1, 1, 1, 1, 1, 1, 1, 1, 1, 1, 1, 1, 1, 1, 1, 1, 1, 1, 1, 1, 1, 1, 1, 1, 1, 1, 1, 1, 1, 1, 1, 1, 1, 1, 1, 1, 1, 1, 1, 1, 1, 1, 1, 1, 1, 1, 1, 1, 1, 1, 1, 1, 1, 1, 1, 1, 1, 1, 1, 1, 1, 1, 1, 1, 1, 1, 1, 1, 1, 1, 1, 1, 1, 1, 1, 1, 1, 1, 1, 1, 1, 1, 1, 1, 1, 1, 1, 1, 1, 1, 1, 1, 1, 1, 1, 1, 1, 1, 1, 1, 1, 1, 1, 1, 1, 1, 1, 1, 1, 1, 1, 1, 1, 1, 1, 1, 1, 1, 1, 1, 1, 1, 1, 1, 1, 1, 1, 1, 1, 1, 1, 1, 1, 1, 1, 1, 1, 1, 1, 1, 1, 1, 1, 1, 1, 1, 1, 1, 1, 1, 1, 1, 1, 1, 1, 1, 1, 1, 1, 1, 1, 1, 1, 1, 1, 1, 1, 1, 1, 1, 1, 1, 1, 1, 1, 1, 1, 1, 1, 1, 1, 1, 1, 1, 1, 1, 1, 1, 1, 1, 1, 1, 1, 1, 1, 1, 1, 1, 1, 1, 1, 1, 1, 1, 1, 1, 1, 1, 1, 1, 1, 1, 1, 1, 1, 1, 1, 1, 1, 1, 1, 1, 1, 1, 1, 1, 1, 1, 1, 1, 1, 1, 1, 1, 1, 1, 1, 1, 1, 1, 1, 1, 1, 1, 1, 0, 0, 0, 0, 0, 0, 0, 0, 0, 0, 0, 0, 0, 0, 0, 0, 0, 0, 0, 0, 0, 0, 0, 0, 0, 0, 0, 0, 0, 0, 0, 0, 0, 0, 0, 0, 0, 0, 0, 0, 0, 0, 0, 0, 0, 0, 0, 0, 0, 0, 0, 0, 0, 0, 0, 0, 0, 0, 0, 0, 0, 0, 0, 0, 1, 1, 1, 1, 1, 1, 1, 1, 1, 1, 1, 1, 1, 1, 1, 1, 1, 1, 1, 1, 1, 1, 1, 1, 1, 1, 1, 1, 1, 1, 1, 1, 1, 1, 1, 1, 1, 1, 1, 1, 1, 1, 1, 1, 1, 1, 1, 1, 1, 1, 1, 1, 1, 1, 1, 1, 1, 1, 1, 1, 1, 1, 1, 1, 1, 1, 1, 1, 1, 1, 1, 1, 1, 1, 1, 1, 1, 1, 1, 1, 1, 1, 1, 1, 1, 1, 1, 1, 1, 1, 1, 1, 1, 1, 1, 1, 1, 1, 1, 1, 1, 1, 1, 1, 1, 1, 1, 1, 1, 1, 1, 1, 1, 1, 1, 1, 1, 1, 1, 1, 1, 1, 1, 1, 1, 1, 1, 1])
_uv = me_cylinder_001.uv_layers.new(name='UVMap')
_uv.uv.foreach_set('vector', [0.3049, 0.5, 0.3049, 3.0, 0.5, 3.0, 0.5, 0.5, 0.8827, 0.5, 0.8827, 3.0, 1.056, 3.0, 1.056, 0.5, 0.05557, 0.5, 0.05557, 3.0, 0.2071, 3.0, 0.2071, 0.5, 0.2071, 0.5, 0.2071, 3.0, 0.05557, 3.0, 0.05557, 0.5, 0.05557, 0.5, 0.05557, 3.0, -0.1173, 3.0, -0.1173, 0.5, 0.8827, 0.5, 0.8827, 3.0, 0.6951, 3.0, 0.6951, 0.5, 0.6951, 0.5, 0.6951, 3.0, 0.5, 3.0, 0.5, 0.5, 0.5, 0.5, 0.5, 3.0, 0.3049, 3.0, 0.3049, 0.5, 0.3049, 0.5, 0.3049, 3.0, 0.1173, 3.0, 0.1173, 0.5, 0.1173, 0.5, 0.1173, 3.0, -0.05557, 3.0, -0.05557, 0.5, 0.9444, 0.5, 0.9444, 3.0, 0.7929, 3.0, 0.7929, 0.5, 0.2071, 0.5, 0.2071, 3.0, 0.05557, 3.0, 0.05557, 0.5, 0.05557, 0.5, 0.05557, 3.0, -0.1173, 3.0, -0.1173, 0.5, 0.8827, 0.5, 0.8827, 3.0, 0.6951, 3.0, 0.6951, 0.5, 0.6951, 0.5, 0.6951, 3.0, 0.5, 3.0, 0.5, 0.5, 0.5, 0.5, 0.5, 3.0, 0.3049, 3.0, 0.3049, 0.5, 0.3049, 0.5, 0.3049, 3.0, 0.1173, 3.0, 0.1173, 0.5, 0.1173, 0.5, 0.1173, 3.0, -0.05557, 3.0, -0.05557, 0.5, 0.9444, 0.5, 0.9444, 3.0, 0.7929, 3.0, 0.7929, 0.5, 0.7929, 0.5, 0.7929, 3.0, 0.9444, 3.0, 0.9444, 0.5, 0.9444, 0.5, 0.9444, 3.0, 1.117, 3.0, 1.117, 0.5, 0.1173, 0.5, 0.1173, 3.0, 0.3049, 3.0, 0.3049, 0.5, 0.3049, 0.5, 0.3049, 3.0, 0.5, 3.0, 0.5, 0.5, 0.5, 0.5, 0.5, 3.0, 0.6951, 3.0, 0.6951, 0.5, 0.6951, 0.5, 0.6951, 3.0, 0.8827, 3.0, 0.8827, 0.5, 0.8827, 0.5, 0.8827, 3.0, 1.056, 3.0, 1.056, 0.5, 0.05557, 0.5, 0.05557, 3.0, 0.2071, 3.0, 0.2071, 0.5, 0.7929, 0.5, 0.7929, 3.0, 0.9444, 3.0, 0.9444, 0.5, 0.9444, 0.5, 0.9444, 3.0, 1.117, 3.0, 1.117, 0.5, 0.1173, 0.5, 0.1173, 3.0, 0.3049, 3.0, 0.3049, 0.5, 0.6951, 0.5, 0.6951, 3.0, 0.8827, 3.0, 0.8827, 0.5, 0.5561, 0.7819, 0.5, 0.7874, 0.4439, 0.7819, 0.39, 0.7655, 0.3403, 0.739, 0.2968, 0.7032, 0.261, 0.6597, 0.2345, 0.61, 0.2181, 0.5561, 0.2126, 0.5, 0.2181, 0.4439, 0.2345, 0.39, 0.261, 0.3403, 0.2968, 0.2968, 0.3403, 0.261, 0.39, 0.2345, 0.4439, 0.2181, 0.5, 0.2126, 0.5561, 0.2181, 0.61, 0.2345, 0.6597, 0.261, 0.7032, 0.2968, 0.739, 0.3403, 0.7655, 0.39, 0.7819, 0.4439, 0.7874, 0.5, 0.7819, 0.5561, 0.7655, 0.61, 0.739, 0.6597, 0.7032, 0.7032, 0.6597, 0.739, 0.61, 0.7655, 0.8827, 0.5, 0.6951, 0.5, 0.7146, 0.325, 0.921, 0.325, 0.6951, 0.0, 0.5, 0.0, 0.5, 0.1545, 0.6903, 0.1545, 0.6903, 0.1545, 0.5, 0.1545, 0.5, 0.2939, 0.6764, 0.2939, 0.6764, 0.3867, 0.5, 0.404, 0.5, 0.2929, 0.6547, 0.2777, 0.6547, 0.2777, 0.5, 0.2929, 0.5, 0.1528, 0.6274, 0.1403, 0.6274, 0.1403, 0.5, 0.1528, 0.5, -0.002419, 0.5971, -0.01198, 0.8827, 0.0, 0.6951, 0.0, 0.6903, 0.1545, 0.8733, 0.1545, 0.8733, 0.1545, 0.6903, 0.1545, 0.6764, 0.2939, 0.846, 0.2939, 0.846, 0.3352, 0.6764, 0.3867, 0.6547, 0.2777, 0.8034, 0.2325, 0.8034, 0.2325, 0.6547, 0.2777, 0.6274, 0.1403, 0.7498, 0.1031, 0.7498, 0.1031, 0.6274, 0.1403, 0.5971, -0.01198, 0.6904, -0.0403, 0.05557, 0.0, -0.1173, 0.0, -0.1267, 0.1545, 0.04191, 0.1545, 0.04191, 0.1545, -0.1267, 0.1545, -0.154, 0.2939, 0.002261, 0.2939, 0.002261, 0.2517, -0.154, 0.3352, -0.1966, 0.2325, -0.05949, 0.1593, 0.9405, 0.1593, 0.8034, 0.2325, 0.7498, 0.1031, 0.8627, 0.04281, 0.8627, 0.04281, 0.7498, 0.1031, 0.6904, -0.0403, 0.7764, -0.08628, 0.2071, 0.0, 0.05557, 0.0, 0.04191, 0.1545, 0.1897, 0.1545, 0.1897, 0.1545, 0.04191, 0.1545, 0.002261, 0.2939, 0.1393, 0.2939, 0.1393, 0.1393, 0.002261, 0.2517, -0.05949, 0.1593, 0.06066, 0.06066, 0.06066, 0.06066, -0.05949, 0.1593, -0.1373, 0.04281, -0.03837, -0.03837, 0.9616, 0.9616, 0.8627, 1.043, 0.7764, 0.9137, 0.8518, 0.8518, 0.05557, 0.0, 0.2071, 0.0, 0.1897, 0.1545, 0.04191, 0.1545, 0.04191, 0.1545, 0.1897, 0.1545, 0.1393, 0.2939, 0.002261, 0.2939, 0.2517, 0.002261, 0.1393, 0.1393, 0.06066, 0.06066, 0.1593, -0.05949, 0.1593, 0.9405, 0.06066, 1.061, -0.03837, 0.9616, 0.04281, 0.8627, 0.04281, 0.8627, -0.03837, 0.9616, -0.1482, 0.8518, -0.08628, 0.7764, 0.8827, 0.0, 1.056, 0.0, 1.042, 0.1545, 0.8733, 0.1545, 0.8733, 0.1545, 1.042, 0.1545, 1.002, 0.2939, 0.846, 0.2939, 0.3352, 0.846, 0.2517, 1.002, 0.1593, 0.9405, 0.2325, 0.8034, 0.2325, 0.8034, 0.1593, 0.9405, 0.04281, 0.8627, 0.1031, 0.7498, 0.1031, 0.7498, 0.04281, 0.8627, -0.08628, 0.7764, -0.0403, 0.6904, 0.6951, 0.0, 0.8827, 0.0, 0.8733, 0.1545, 0.6903, 0.1545, 0.6903, 0.1545, 0.8733, 0.1545, 0.846, 0.2939, 0.6764, 0.2939, 0.3867, 0.6764, 0.3352, 0.846, 0.2325, 0.8034, 0.2777, 0.6547, 0.2777, 0.6547, 0.2325, 0.8034, 0.1031, 0.7498, 0.1403, 0.6274, 0.1403, 0.6274, 0.1031, 0.7498, -0.0403, 0.6904, -0.01198, 0.5971, 0.5, 0.0, 0.6951, 0.0, 0.6903, 0.1545, 0.5, 0.1545, 0.5, 0.1545, 0.6903, 0.1545, 0.6764, 0.2939, 0.5, 0.2939, 0.404, 0.5, 0.3867, 0.6764, 0.2777, 0.6547, 0.2929, 0.5, 0.2929, 0.5, 0.2777, 0.6547, 0.1403, 0.6274, 0.1528, 0.5, 0.1528, 0.5, 0.1403, 0.6274, -0.01198, 0.5971, -0.002419, 0.5, 0.3049, 0.0, 0.5, 0.0, 0.5, 0.1545, 0.3097, 0.1545, 0.3097, 0.1545, 0.5, 0.1545, 0.5, 0.2939, 0.3236, 0.2939, 0.3867, 0.3236, 0.404, 0.5, 0.2929, 0.5, 0.2777, 0.3453, 0.2777, 0.3453, 0.2929, 0.5, 0.1528, 0.5, 0.1403, 0.3726, 0.1403, 0.3726, 0.1528, 0.5, -0.002419, 0.5, -0.01198, 0.4029, 0.1173, 0.0, 0.3049, 0.0, 0.3097, 0.1545, 0.1267, 0.1545, 0.1267, 0.1545, 0.3097, 0.1545, 0.3236, 0.2939, 0.154, 0.2939, 0.3352, 0.154, 0.3867, 0.3236, 0.2777, 0.3453, 0.2325, 0.1966, 0.2325, 0.1966, 0.2777, 0.3453, 0.1403, 0.3726, 0.1031, 0.2502, 0.1031, 0.2502, 0.1403, 0.3726, -0.01198, 0.4029, -0.0403, 0.3096, 0.9444, 0.0, 1.117, 0.0, 1.127, 0.1545, 0.9581, 0.1545, 0.9581, 0.1545, 1.127, 0.1545, 1.154, 0.2939, 0.9977, 0.2939, 0.2517, 0.9977, 0.3352, 1.154, 0.2325, 1.197, 0.1593, 1.059, 0.1593, 0.05949, 0.2325, 0.1966, 0.1031, 0.2502, 0.04281, 0.1373, 0.04281, 0.1373, 0.1031, 0.2502, -0.0403, 0.3096, -0.08628, 0.2236, 0.7929, 0.0, 0.9444, 0.0, 0.9581, 0.1545, 0.8103, 0.1545, 0.8103, 0.1545, 0.9581, 0.1545, 0.9977, 0.2939, 0.8607, 0.2939, 0.1393, 0.8607, 0.2517, 0.9977, 0.1593, 1.059, 0.06066, 0.9393, 0.06066, 0.9393, 0.1593, 1.059, 0.04281, 1.137, -0.03837, 1.038, 0.9616, 0.03837, 1.043, 0.1373, 0.9137, 0.2236, 0.8518, 0.1482, 0.05557, 0.0, 0.2071, 0.0, 0.1897, 0.1545, 0.04191, 0.1545, 0.04191, 0.1545, 0.1897, 0.1545, 0.1393, 0.2939, 0.002261, 0.2939, 0.002261, 0.7483, 0.1393, 0.8607, 0.06066, 0.9393, -0.05949, 0.8407, 0.9405, 0.8407, 1.061, 0.9393, 0.9616, 1.038, 0.8627, 0.9572, 0.8627, 0.9572, 0.9616, 1.038, 0.8518, 1.148, 0.7764, 1.086, 0.8827, 0.0, 1.056, 0.0, 1.042, 0.1545, 0.8733, 0.1545, 0.8733, 0.1545, 1.042, 0.1545, 1.002, 0.2939, 0.846, 0.2939, 0.846, 0.6648, 1.002, 0.7483, 0.9405, 0.8407, 0.8034, 0.7675, 0.8034, 0.7675, 0.9405, 0.8407, 0.8627, 0.9572, 0.7498, 0.8969, 0.7498, 0.8969, 0.8627, 0.9572, 0.7764, 1.086, 0.6904, 1.04, 0.6951, 0.0, 0.8827, 0.0, 0.8733, 0.1545, 0.6903, 0.1545, 0.6903, 0.1545, 0.8733, 0.1545, 0.846, 0.2939, 0.6764, 0.2939, 0.6764, 0.6133, 0.846, 0.6648, 0.8034, 0.7675, 0.6547, 0.7223, 0.6547, 0.7223, 0.8034, 0.7675, 0.7498, 0.8969, 0.6274, 0.8597, 0.6274, 0.8597, 0.7498, 0.8969, 0.6904, 1.04, 0.5971, 1.012, 0.5, 0.0, 0.6951, 0.0, 0.6903, 0.1545, 0.5, 0.1545, 0.5, 0.1545, 0.6903, 0.1545, 0.6764, 0.2939, 0.5, 0.2939, 0.5, 0.596, 0.6764, 0.6133, 0.6547, 0.7223, 0.5, 0.7071, 0.5, 0.7071, 0.6547, 0.7223, 0.6274, 0.8597, 0.5, 0.8472, 0.5, 0.8472, 0.6274, 0.8597, 0.5971, 1.012, 0.5, 1.002, 0.3049, 0.0, 0.5, 0.0, 0.5, 0.1545, 0.3097, 0.1545, 0.3097, 0.1545, 0.5, 0.1545, 0.5, 0.2939, 0.3236, 0.2939, 0.3236, 0.6133, 0.5, 0.596, 0.5, 0.7071, 0.3453, 0.7223, 0.3453, 0.7223, 0.5, 0.7071, 0.5, 0.8472, 0.3726, 0.8597, 0.3726, 0.8597, 0.5, 0.8472, 0.5, 1.002, 0.4029, 1.012, 0.1173, 0.0, 0.3049, 0.0, 0.3097, 0.1545, 0.1267, 0.1545, 0.1267, 0.1545, 0.3097, 0.1545, 0.3236, 0.2939, 0.154, 0.2939, 0.154, 0.6648, 0.3236, 0.6133, 0.3453, 0.7223, 0.1966, 0.7675, 0.1966, 0.7675, 0.3453, 0.7223, 0.3726, 0.8597, 0.2502, 0.8969, 0.2502, 0.8969, 0.3726, 0.8597, 0.4029, 1.012, 0.3096, 1.04, 0.9444, 0.0, 1.117, 0.0, 1.127, 0.1545, 0.9581, 0.1545, 0.9581, 0.1545, 1.127, 0.1545, 1.154, 0.2939, 0.9977, 0.2939, 0.9977, 0.7483, 1.154, 0.6648, 1.197, 0.7675, 1.059, 0.8407, 0.05949, 0.8407, 0.1966, 0.7675, 0.2502, 0.8969, 0.1373, 0.9572, 0.1373, 0.9572, 0.2502, 0.8969, 0.3096, 1.04, 0.2236, 1.086, 0.7929, 0.0, 0.9444, 0.0, 0.9581, 0.1545, 0.8103, 0.1545, 0.8103, 0.1545, 0.9581, 0.1545, 0.9977, 0.2939, 0.8607, 0.2939, 0.8607, 0.8607, 0.9977, 0.7483, 1.059, 0.8407, 0.9393, 0.9393, 0.9393, 0.9393, 1.059, 0.8407, 1.137, 0.9572, 1.038, 1.038, 0.03837, 0.03837, 0.1373, -0.04281, 0.2236, 0.08628, 0.1482, 0.1482, 0.9444, 0.0, 0.7929, 0.0, 0.8103, 0.1545, 0.9581, 0.1545, 0.9581, 0.1545, 0.8103, 0.1545, 0.8607, 0.2939, 0.9977, 0.2939, 0.7483, 0.9977, 0.8607, 0.8607, 0.9393, 0.9393, 0.8407, 1.059, 0.8407, 0.05949, 0.9393, -0.06066, 1.038, 0.03837, 0.9572, 0.1373, 0.9572, 0.1373, 1.038, 0.03837, 1.148, 0.1482, 1.086, 0.2236, 0.1173, 0.0, -0.05557, 0.0, -0.04191, 0.1545, 0.1267, 0.1545, 0.1267, 0.1545, -0.04191, 0.1545, -0.002261, 0.2939, 0.154, 0.2939, 0.6648, 0.154, 0.7483, -0.002261, 0.8407, 0.05949, 0.7675, 0.1966, 0.7675, 0.1966, 0.8407, 0.05949, 0.9572, 0.1373, 0.8969, 0.2502, 0.8969, 0.2502, 0.9572, 0.1373, 1.086, 0.2236, 1.04, 0.3096, 0.3049, 0.0, 0.1173, 0.0, 0.1267, 0.1545, 0.3097, 0.1545, 0.3097, 0.1545, 0.1267, 0.1545, 0.154, 0.2939, 0.3236, 0.2939, 0.6133, 0.3236, 0.6648, 0.154, 0.7675, 0.1966, 0.7223, 0.3453, 0.7223, 0.3453, 0.7675, 0.1966, 0.8969, 0.2502, 0.8597, 0.3726, 0.8597, 0.3726, 0.8969, 0.2502, 1.04, 0.3096, 1.012, 0.4029, 0.5, 0.0, 0.3049, 0.0, 0.3097, 0.1545, 0.5, 0.1545, 0.5, 0.1545, 0.3097, 0.1545, 0.3236, 0.2939, 0.5, 0.2939, 0.596, 0.5, 0.6133, 0.3236, 0.7223, 0.3453, 0.7071, 0.5, 0.7071, 0.5, 0.7223, 0.3453, 0.8597, 0.3726, 0.8472, 0.5, 0.8472, 0.5, 0.8597, 0.3726, 1.012, 0.4029, 1.002, 0.5, 0.6951, 0.0, 0.5, 0.0, 0.5, 0.1545, 0.6903, 0.1545, 0.6903, 0.1545, 0.5, 0.1545, 0.5, 0.2939, 0.6764, 0.2939, 0.6133, 0.6764, 0.596, 0.5, 0.7071, 0.5, 0.7223, 0.6547, 0.7223, 0.6547, 0.7071, 0.5, 0.8472, 0.5, 0.8597, 0.6274, 0.8597, 0.6274, 0.8472, 0.5, 1.002, 0.5, 1.012, 0.5971, 0.8827, 0.0, 0.6951, 0.0, 0.6903, 0.1545, 0.8733, 0.1545, 0.8733, 0.1545, 0.6903, 0.1545, 0.6764, 0.2939, 0.846, 0.2939, 0.6648, 0.846, 0.6133, 0.6764, 0.7223, 0.6547, 0.7675, 0.8034, 0.7675, 0.8034, 0.7223, 0.6547, 0.8597, 0.6274, 0.8969, 0.7498, 0.8969, 0.7498, 0.8597, 0.6274, 1.012, 0.5971, 1.04, 0.6904, 0.05557, 0.0, -0.1173, 0.0, -0.1267, 0.1545, 0.04191, 0.1545, 0.04191, 0.1545, -0.1267, 0.1545, -0.154, 0.2939, 0.002262, 0.2939, 0.7483, 0.002262, 0.6648, -0.154, 0.7675, -0.1966, 0.8407, -0.05949, 0.8407, 0.9405, 0.7675, 0.8034, 0.8969, 0.7498, 0.9572, 0.8627, 0.9572, 0.8627, 0.8969, 0.7498, 1.04, 0.6904, 1.086, 0.7764, 0.2071, 0.0, 0.05557, 0.0, 0.04191, 0.1545, 0.1897, 0.1545, 0.1897, 0.1545, 0.04191, 0.1545, 0.002262, 0.2939, 0.1393, 0.2939, 0.8607, 0.1393, 0.7483, 0.002262, 0.8407, -0.05949, 0.9393, 0.06066, 0.9393, 0.06066, 0.8407, -0.05949, 0.9572, -0.1373, 1.038, -0.03837, 0.03838, 0.9616, -0.04281, 0.8627, 0.08628, 0.7764, 0.1482, 0.8518, 0.9444, 0.0, 0.7929, 0.0, 0.8103, 0.1545, 0.9581, 0.1545, 0.9581, 0.1545, 0.8103, 0.1545, 0.8607, 0.2939, 0.9977, 0.2939, 0.9977, 0.2517, 0.8607, 0.1393, 0.9393, 0.06066, 1.059, 0.1593, 0.05949, 0.1593, -0.06066, 0.06066, 0.03838, -0.03837, 0.1373, 0.04281, 0.1373, 0.04281, 0.03838, -0.03837, 0.1482, -0.1482, 0.2236, -0.08628, 0.1173, 0.0, -0.05557, 0.0, -0.04191, 0.1545, 0.1267, 0.1545, 0.1267, 0.1545, -0.04191, 0.1545, -0.00226, 0.2939, 0.154, 0.2939, 0.154, 0.3352, -0.00226, 0.2517, 0.05949, 0.1593, 0.1966, 0.2325, 0.1966, 0.2325, 0.05949, 0.1593, 0.1373, 0.04281, 0.2502, 0.1031, 0.2502, 0.1031, 0.1373, 0.04281, 0.2236, -0.08628, 0.3096, -0.0403, 0.3049, 0.0, 0.1173, 0.0, 0.1267, 0.1545, 0.3097, 0.1545, 0.3097, 0.1545, 0.1267, 0.1545, 0.154, 0.2939, 0.3236, 0.2939, 0.3236, 0.3867, 0.154, 0.3352, 0.1966, 0.2325, 0.3453, 0.2777, 0.3453, 0.2777, 0.1966, 0.2325, 0.2502, 0.1031, 0.3726, 0.1403, 0.3726, 0.1403, 0.2502, 0.1031, 0.3096, -0.0403, 0.4029, -0.01198, 0.5, 0.0, 0.3049, 0.0, 0.3097, 0.1545, 0.5, 0.1545, 0.5, 0.1545, 0.3097, 0.1545, 0.3236, 0.2939, 0.5, 0.2939, 0.5, 0.404, 0.3236, 0.3867, 0.3453, 0.2777, 0.5, 0.2929, 0.5, 0.2929, 0.3453, 0.2777, 0.3726, 0.1403, 0.5, 0.1528, 0.5, 0.1528, 0.3726, 0.1403, 0.4029, -0.01198, 0.5, -0.002419, 0.5, 0.5, 0.5, 3.0, 0.6951, 3.0, 0.6951, 0.5, 0.7222, 0.725, 0.8889, 0.725, 0.8889, 0.5, 0.7222, 0.5, 0.7929, 0.5, 0.9444, 0.5, 0.8889, 0.325, 0.7222, 0.325, 0.6951, 0.5, 0.5, 0.5, 0.5, 0.325, 0.7146, 0.325, 0.9444, 0.5, 1.117, 0.5, 1.079, 0.325, 0.8889, 0.325, 0.5, 0.5, 0.3049, 0.5, 0.2854, 0.325, 0.5, 0.325, 0.1173, 0.5, 0.3049, 0.5, 0.2854, 0.325, 0.07905, 0.325, 0.3049, 0.5, 0.1173, 0.5, 0.07905, 0.325, 0.2854, 0.325, 0.3049, 0.5, 0.5, 0.5, 0.5, 0.325, 0.2854, 0.325, 0.1173, 0.5, -0.05557, 0.5, -0.1111, 0.325, 0.07905, 0.325, 0.5, 0.5, 0.6951, 0.5, 0.7146, 0.325, 0.5, 0.325, 0.9444, 0.5, 0.7929, 0.5, 0.7222, 0.325, 0.8889, 0.325, 0.6951, 0.5, 0.8827, 0.5, 0.921, 0.325, 0.7146, 0.325, 0.2071, 0.5, 0.05557, 0.5, 0.1111, 0.325, 0.2778, 0.325, 0.8827, 0.5, 1.056, 0.5, 1.111, 0.325, 0.921, 0.325, 0.05557, 0.5, -0.1173, 0.5, -0.07905, 0.325, 0.1111, 0.325, 0.5, 0.5, 0.6951, 0.5, 0.7146, 0.325, 0.5, 0.325, 0.05557, 0.5, 0.2071, 0.5, 0.2778, 0.325, 0.1111, 0.325, 0.8827, 0.5, 0.6951, 0.5, 0.7146, 0.325, 0.921, 0.325, 0.6951, 0.5, 0.8827, 0.5, 0.921, 0.325, 0.7146, 0.325, 0.7929, 0.5, 0.9444, 0.5, 0.8889, 0.325, 0.7222, 0.325, 0.6951, 0.5, 0.5, 0.5, 0.5, 0.325, 0.7146, 0.325, 0.8827, 0.5, 1.056, 0.5, 1.111, 0.325, 0.921, 0.325, 0.9444, 0.5, 1.117, 0.5, 1.079, 0.325, 0.8889, 0.325, 0.5, 0.5, 0.3049, 0.5, 0.2854, 0.325, 0.5, 0.325, 0.05557, 0.5, 0.2071, 0.5, 0.2778, 0.325, 0.1111, 0.325, 0.1173, 0.5, 0.3049, 0.5, 0.2854, 0.325, 0.07905, 0.325, 0.3049, 0.5, 0.1173, 0.5, 0.07905, 0.325, 0.2854, 0.325, 0.2071, 0.5, 0.05557, 0.5, 0.1111, 0.325, 0.2778, 0.325, 0.3049, 0.5, 0.5, 0.5, 0.5, 0.325, 0.2854, 0.325, 0.1173, 0.5, -0.05557, 0.5, -0.1111, 0.325, 0.07905, 0.325, 0.05557, 0.5, -0.1173, 0.5, -0.07905, 0.325, 0.1111, 0.325, 0.9444, 0.5, 0.7929, 0.5, 0.7222, 0.325, 0.8889, 0.325, 0.5, 0.6, 0.7146, 0.5789, 0.921, 0.5163, 1.111, 0.4146, 1.278, 0.2778, 1.415, 0.1111, 1.516, -0.07905, 1.579, -0.2854, 1.6, -0.5, 1.579, -0.7146, 1.516, -0.921, 1.415, -1.111, 1.278, -1.278, 1.111, -1.415, 0.921, -1.516, 0.7146, -1.579, 0.5, -1.6, 0.2854, -1.579, 0.07905, -1.516, -0.1111, -1.415, -0.2778, -1.278, -0.4146, -1.111, -0.5163, -0.921, -0.5789, -0.7146, -0.6, -0.5, -0.5789, -0.2854, -0.5163, -0.07905, -0.4146, 0.1111, -0.2778, 0.2778, -0.1111, 0.4146, 0.07905, 0.5163, 0.2854, 0.5789, 0.7146, 0.725, 0.5, 0.725, 0.5, 0.5, 0.7146, 0.5, 0.07905, 0.725, -0.1111, 0.725, -0.1111, 0.5, 0.07905, 0.5, 0.1111, 0.725, -0.07905, 0.725, -0.07905, 0.5, 0.1111, 0.5, 0.5, 0.325, 0.2854, 0.325, 0.2854, 0.1, 0.5, 0.1, 0.07905, 0.325, 0.2854, 0.325, 0.2854, 0.1, 0.07905, 0.1, 0.2854, 0.325, 0.07905, 0.325, 0.07905, 0.1, 0.2854, 0.1, 0.2854, 0.325, 0.5, 0.325, 0.5, 0.1, 0.2854, 0.1, 0.07905, 0.325, -0.1111, 0.325, -0.1111, 0.1, 0.07905, 0.1, 0.5, 0.325, 0.7146, 0.325, 0.7146, 0.1, 0.5, 0.1, 0.8889, 0.325, 0.7222, 0.325, 0.7222, 0.1, 0.8889, 0.1, 0.7146, 0.325, 0.921, 0.325, 0.921, 0.1, 0.7146, 0.1, 0.2778, 0.325, 0.1111, 0.325, 0.1111, 0.1, 0.2778, 0.1, 0.921, 0.325, 1.111, 0.325, 1.111, 0.1, 0.921, 0.1, 0.1111, 0.325, -0.07905, 0.325, -0.07905, 0.1, 0.1111, 0.1, 0.1111, 0.325, 0.2778, 0.325, 0.2778, 0.1, 0.1111, 0.1, 0.7146, 0.725, 0.921, 0.725, 0.921, 0.5, 0.7146, 0.5, 0.921, 0.325, 0.7146, 0.325, 0.7146, 0.1, 0.921, 0.1, 0.7146, 0.325, 0.921, 0.325, 0.921, 0.1, 0.7146, 0.1, 0.2854, 0.725, 0.5, 0.725, 0.5, 0.5, 0.2854, 0.5, 0.7146, 0.325, 0.5, 0.325, 0.5, 0.1, 0.7146, 0.1, 0.921, 0.325, 1.111, 0.325, 1.111, 0.1, 0.921, 0.1, 0.8889, 0.325, 1.079, 0.325, 1.079, 0.1, 0.8889, 0.1, 0.5, 0.325, 0.2854, 0.325, 0.2854, 0.1, 0.5, 0.1, 0.1111, 0.325, 0.2778, 0.325, 0.2778, 0.1, 0.1111, 0.1, 0.07905, 0.325, 0.2854, 0.325, 0.2854, 0.1, 0.07905, 0.1, 0.2854, 0.325, 0.07905, 0.325, 0.07905, 0.1, 0.2854, 0.1, 0.2778, 0.325, 0.1111, 0.325, 0.1111, 0.1, 0.2778, 0.1, 0.2854, 0.0, 0.5, 0.0, 0.5, -0.175, 0.2854, -0.175, 0.07905, 0.0, -0.1111, 0.0, -0.1111, -0.175, 0.07905, -0.175, 0.1111, 0.0, -0.07905, 0.0, -0.07905, -0.175, 0.1111, -0.175, 0.8889, 0.325, 1.079, 0.325, 1.079, 0.1, 0.8889, 0.1, 0.1111, 0.325, -0.07905, 0.325, -0.07905, 0.1, 0.1111, 0.1, 0.7146, 0.325, 0.5, 0.325, 0.5, 0.1, 0.7146, 0.1, 0.07905, 0.325, -0.1111, 0.325, -0.1111, 0.1, 0.07905, 0.1, 0.7222, 0.325, 0.8889, 0.325, 0.8889, 0.1, 0.7222, 0.1, 0.2854, 0.325, 0.5, 0.325, 0.5, 0.1, 0.2854, 0.1, 0.2778, 0.0, 0.1111, 0.0, 0.1111, -0.175, 0.2778, -0.175, 0.2778, 0.725, 0.1111, 0.725, 0.1111, 0.5, 0.2778, 0.5, 0.2854, 0.0, 0.07905, 0.0, 0.07905, -0.175, 0.2854, -0.175, 0.2854, 0.725, 0.07905, 0.725, 0.07905, 0.5, 0.2854, 0.5, 0.07905, 0.0, 0.2854, 0.0, 0.2854, -0.175, 0.07905, -0.175, 0.07905, 0.725, 0.2854, 0.725, 0.2854, 0.5, 0.07905, 0.5, 0.1111, 0.0, 0.2778, 0.0, 0.2778, -0.175, 0.1111, -0.175, 0.1111, 0.725, 0.2778, 0.725, 0.2778, 0.5, 0.1111, 0.5, 0.5, 0.0, 0.2854, 0.0, 0.2854, -0.175, 0.5, -0.175, 0.5, 0.725, 0.2854, 0.725, 0.2854, 0.5, 0.5, 0.5, 0.8889, 0.0, 1.079, 0.0, 1.079, -0.175, 0.8889, -0.175, 0.8889, 0.725, 1.079, 0.725, 1.079, 0.5, 0.8889, 0.5, 0.921, 0.0, 1.111, 0.0, 1.111, -0.175, 0.921, -0.175, 0.921, 0.725, 1.111, 0.725, 1.111, 0.5, 0.921, 0.5, 0.7146, 0.0, 0.5, 0.0, 0.5, -0.175, 0.7146, -0.175, 0.7146, 0.725, 0.5, 0.725, 0.5, 0.5, 0.7146, 0.5, 0.7222, 0.0, 0.8889, 0.0, 0.8889, -0.175, 0.7222, -0.175, 0.7222, 0.725, 0.8889, 0.725, 0.8889, 0.5, 0.7222, 0.5, 0.5, 0.0, 0.7146, 0.0, 0.7146, -0.175, 0.5, -0.175, 0.5, 0.325, 0.7146, 0.325, 0.7146, 0.1, 0.5, 0.1, 0.921, 0.0, 0.7146, 0.0, 0.7146, -0.175, 0.921, -0.175, 0.921, 0.725, 0.7146, 0.725, 0.7146, 0.5, 0.921, 0.5, 0.1111, 0.0, 0.2778, 0.0, 0.2778, -0.175, 0.1111, -0.175, 0.1111, 0.725, 0.2778, 0.725, 0.2778, 0.5, 0.1111, 0.5, 0.5, 0.725, 0.7146, 0.725, 0.7146, 0.5, 0.5, 0.5, 0.7146, 0.0, 0.921, 0.0, 0.921, -0.175, 0.7146, -0.175, 0.1111, 0.0, -0.07905, 0.0, -0.07905, -0.175, 0.1111, -0.175, 0.1111, 0.725, -0.07905, 0.725, -0.07905, 0.5, 0.1111, 0.5, 0.921, 0.0, 1.111, 0.0, 1.111, -0.175, 0.921, -0.175, 0.921, 0.725, 1.111, 0.725, 1.111, 0.5, 0.921, 0.5, 0.2778, 0.0, 0.1111, 0.0, 0.1111, -0.175, 0.2778, -0.175, 0.2778, 0.725, 0.1111, 0.725, 0.1111, 0.5, 0.2778, 0.5, 0.7146, 0.0, 0.921, 0.0, 0.921, -0.175, 0.7146, -0.175, 0.7146, 0.725, 0.921, 0.725, 0.921, 0.5, 0.7146, 0.5, 0.8889, 0.0, 0.7222, 0.0, 0.7222, -0.175, 0.8889, -0.175, 0.8889, 0.725, 0.7222, 0.725, 0.7222, 0.5, 0.8889, 0.5, 0.5, 0.0, 0.7146, 0.0, 0.7146, -0.175, 0.5, -0.175, 0.5, 0.725, 0.7146, 0.725, 0.7146, 0.5, 0.5, 0.5, 0.07905, 0.0, -0.1111, 0.0, -0.1111, -0.175, 0.07905, -0.175, 0.07905, 0.725, -0.1111, 0.725, -0.1111, 0.5, 0.07905, 0.5, 0.2854, 0.0, 0.5, 0.0, 0.5, -0.175, 0.2854, -0.175, 0.2854, 0.725, 0.5, 0.725, 0.5, 0.5, 0.2854, 0.5, 0.2854, 0.0, 0.07905, 0.0, 0.07905, -0.175, 0.2854, -0.175, 0.2854, 0.725, 0.07905, 0.725, 0.07905, 0.5, 0.2854, 0.5, 0.07905, 0.0, 0.2854, 0.0, 0.2854, -0.175, 0.07905, -0.175, 0.07905, 0.725, 0.2854, 0.725, 0.2854, 0.5, 0.07905, 0.5, 0.5, 0.0, 0.2854, 0.0, 0.2854, -0.175, 0.5, -0.175, 0.5, 0.725, 0.2854, 0.725, 0.2854, 0.5, 0.5, 0.5, 0.8889, 0.0, 1.079, 0.0, 1.079, -0.175, 0.8889, -0.175, 0.8889, 0.725, 1.079, 0.725, 1.079, 0.5, 0.8889, 0.5, 0.921, 0.0, 0.7146, 0.0, 0.7146, -0.175, 0.921, -0.175, 0.921, 0.325, 0.7146, 0.325, 0.7146, 0.1, 0.921, 0.1, 0.8889, 0.0, 0.7222, 0.0, 0.7222, -0.175, 0.8889, -0.175, 0.8889, 0.325, 0.7222, 0.325, 0.7222, 0.1, 0.8889, 0.1, 0.921, 0.725, 0.7146, 0.725, 0.7146, 0.5, 0.921, 0.5, 0.7146, 0.0, 0.5, 0.0, 0.5, -0.175, 0.7146, -0.175, 0.8889, 0.725, 0.7222, 0.725, 0.7222, 0.5, 0.8889, 0.5, 0.7222, 0.0, 0.8889, 0.0, 0.8889, -0.175, 0.7222, -0.175, 0.2778, 0.2778, 0.4146, 0.1111, 0.3938, 0.09724, 0.2601, 0.2601, 0.7222, 0.7222, 0.5854, 0.8889, 0.6062, 0.9028, 0.7399, 0.7399, 0.7146, 0.5789, 0.921, 0.5163, 0.9114, 0.4932, 0.7097, 0.5543, 0.4211, 0.7146, 0.4, 0.5, 0.425, 0.5, 0.4457, 0.7097, 0.4146, 0.1111, 0.2778, 0.2778, 0.2601, 0.2601, 0.3938, 0.09724, 0.5854, 0.8889, 0.7222, 0.7222, 0.7399, 0.7399, 0.6062, 0.9028, 0.921, 0.5163, 0.7146, 0.5789, 0.7097, 0.5543, 0.9114, 0.4932, 0.4146, 0.8889, 0.2778, 0.7222, 0.2601, 0.7399, 0.3938, 0.9028, 0.2778, 0.2778, 0.4146, 0.1111, 0.3938, 0.09724, 0.2601, 0.2601, 0.7222, 0.7222, 0.5854, 0.8889, 0.6062, 0.9028, 0.7399, 0.7399, 0.7222, 0.2778, 0.8889, 0.4146, 0.9028, 0.3938, 0.7399, 0.2601, 0.2778, 0.7222, 0.4146, 0.8889, 0.3938, 0.9028, 0.2601, 0.7399, 0.4146, 0.1111, 0.2778, 0.2778, 0.2601, 0.2601, 0.3938, 0.09724, 0.5854, 0.8889, 0.7222, 0.7222, 0.7399, 0.7399, 0.6062, 0.9028, 0.8889, 0.4146, 0.7222, 0.2778, 0.7399, 0.2601, 0.9028, 0.3938, 0.4146, 0.8889, 0.2778, 0.7222, 0.2601, 0.7399, 0.3938, 0.9028, 0.2854, 0.5789, 0.5, 0.6, 0.5, 0.575, 0.2903, 0.5543, 0.5789, 0.7146, 0.6, 0.5, 0.575, 0.5, 0.5543, 0.7097, 0.7222, 0.2778, 0.8889, 0.4146, 0.9028, 0.3938, 0.7399, 0.2601, 0.2778, 0.7222, 0.4146, 0.8889, 0.3938, 0.9028, 0.2601, 0.7399, 0.5, 0.6, 0.2854, 0.5789, 0.2903, 0.5543, 0.5, 0.575, 0.6, 0.5, 0.5789, 0.7146, 0.5543, 0.7097, 0.575, 0.5, 0.8889, 0.4146, 0.7222, 0.2778, 0.7399, 0.2601, 0.9028, 0.3938, 0.4211, 0.7146, 0.4837, 0.921, 0.5068, 0.9114, 0.4457, 0.7097, 0.5789, 0.7146, 0.6, 0.5, 0.575, 0.5, 0.5543, 0.7097, 0.7146, 0.4211, 0.5, 0.4, 0.5, 0.425, 0.7097, 0.4457, 0.2854, 0.5789, 0.5, 0.6, 0.5, 0.575, 0.2903, 0.5543, 0.4837, 0.921, 0.4211, 0.7146, 0.4457, 0.7097, 0.5068, 0.9114, 0.6, 0.5, 0.5789, 0.7146, 0.5543, 0.7097, 0.575, 0.5, 0.5, 0.4, 0.7146, 0.4211, 0.7097, 0.4457, 0.5, 0.425, 0.4211, 0.7146, 0.4837, 0.921, 0.5068, 0.9114, 0.4457, 0.7097, 0.5, 0.6, 0.2854, 0.5789, 0.2903, 0.5543, 0.5, 0.575, 0.5854, 0.8889, 0.4837, 1.079, 0.5068, 1.089, 0.6062, 0.9028, 0.7146, 0.4211, 0.5, 0.4, 0.5, 0.425, 0.7097, 0.4457, 0.4837, 0.921, 0.4211, 0.7146, 0.4457, 0.7097, 0.5068, 0.9114, 0.07905, 0.4837, -0.1111, 0.5854, -0.09724, 0.6062, 0.08861, 0.5068, 0.4837, 0.07905, 0.5854, -0.1111, 0.6062, -0.09724, 0.5068, 0.08862, 0.5, 0.4, 0.7146, 0.4211, 0.7097, 0.4457, 0.5, 0.425, 0.2778, 0.7222, 0.1111, 0.5854, 0.09724, 0.6062, 0.2601, 0.7399, 0.5854, 0.8889, 0.4837, 1.079, 0.5068, 1.089, 0.6062, 0.9028, 0.921, 0.5163, 1.111, 0.4146, 1.097, 0.3938, 0.9114, 0.4932, 0.8889, 0.5854, 1.079, 0.4837, 1.089, 0.5068, 0.9028, 0.6062, 0.1111, 0.5854, 0.2778, 0.7222, 0.2601, 0.7399, 0.09724, 0.6062, 0.4837, 0.07905, 0.5854, -0.1111, 0.6062, -0.09724, 0.5068, 0.08862, 0.1111, 0.4146, -0.07905, 0.5163, -0.08862, 0.4932, 0.09724, 0.3938, 0.2778, 0.7222, 0.1111, 0.5854, 0.09724, 0.6062, 0.2601, 0.7399, 0.07905, 0.4837, -0.1111, 0.5854, -0.09724, 0.6062, 0.08861, 0.5068, 0.6, 0.5, 0.5789, 0.2854, 0.5543, 0.2903, 0.575, 0.5, 0.921, 0.5163, 1.111, 0.4146, 1.097, 0.3938, 0.9114, 0.4932, 0.1111, 0.5854, 0.2778, 0.7222, 0.2601, 0.7399, 0.09724, 0.6062, 0.8889, 0.5854, 1.079, 0.4837, 1.089, 0.5068, 0.9028, 0.6062, 0.5789, 0.2854, 0.6, 0.5, 0.575, 0.5, 0.5543, 0.2903, 0.1111, 0.4146, -0.07905, 0.5163, -0.08862, 0.4932, 0.09724, 0.3938, 0.4837, 0.921, 0.5854, 1.111, 0.6062, 1.097, 0.5068, 0.9114, 0.6, 0.5, 0.5789, 0.2854, 0.5543, 0.2903, 0.575, 0.5, 0.8889, 0.4146, 1.079, 0.5163, 1.089, 0.4932, 0.9028, 0.3938, 0.4146, 0.1111, 0.5163, -0.07905, 0.4932, -0.08862, 0.3938, 0.09724, 0.5854, 0.1111, 0.4837, -0.07905, 0.5068, -0.08861, 0.6062, 0.09724, 0.5789, 0.2854, 0.6, 0.5, 0.575, 0.5, 0.5543, 0.2903, 0.07905, 0.5163, -0.1111, 0.4146, -0.09724, 0.3938, 0.08862, 0.4932, 0.4837, 0.921, 0.5854, 1.111, 0.6062, 1.097, 0.5068, 0.9114, 0.5163, 0.921, 0.4146, 1.111, 0.3938, 1.097, 0.4932, 0.9114, 0.4837, 0.07905, 0.4211, 0.2854, 0.4457, 0.2903, 0.5068, 0.08862, 0.8889, 0.4146, 1.079, 0.5163, 1.089, 0.4932, 0.9028, 0.3938, 0.7222, 0.325, 0.8889, 0.325, 0.8889, 0.1, 0.7222, 0.1, 0.9114, 0.0, 1.097, 0.0, 1.097, 0.1, 0.9114, 0.1, 0.9114, 0.725, 1.097, 0.725, 1.097, 0.825, 0.9114, 0.825, 0.9028, 0.0, 1.089, 0.0, 1.089, 0.1, 0.9028, 0.1, 0.9028, 0.725, 1.089, 0.725, 1.089, 0.825, 0.9028, 0.825, 0.5, 0.0, 0.2903, 0.0, 0.2903, 0.1, 0.5, 0.1, 0.5, 0.725, 0.2903, 0.725, 0.2903, 0.825, 0.5, 0.825, 0.09724, 0.0, 0.2601, 0.0, 0.2601, 0.1, 0.09724, 0.1, 0.09724, 0.725, 0.2601, 0.725, 0.2601, 0.825, 0.09724, 0.825, 0.08861, 0.0, 0.2903, 0.0, 0.2903, 0.1, 0.08861, 0.1, 0.08861, 0.725, 0.2903, 0.725, 0.2903, 0.825, 0.08861, 0.825, 0.2903, 0.0, 0.08862, 0.0, 0.08862, 0.1, 0.2903, 0.1, 0.2903, 0.725, 0.08862, 0.725, 0.08862, 0.825, 0.2903, 0.825, 0.2601, 0.0, 0.09724, 0.0, 0.09724, 0.1, 0.2601, 0.1, 0.2601, 0.725, 0.09724, 0.725, 0.09724, 0.825, 0.2601, 0.825, 0.2903, 0.0, 0.5, 0.0, 0.5, 0.1, 0.2903, 0.1, 0.2903, 0.725, 0.5, 0.725, 0.5, 0.825, 0.2903, 0.825, 0.08862, 0.0, -0.09724, 0.0, -0.09724, 0.1, 0.08862, 0.1, 0.08862, 0.725, -0.09724, 0.725, -0.09724, 0.825, 0.08862, 0.825, 0.09724, 0.0, -0.08862, 0.0, -0.08862, 0.1, 0.09724, 0.1, 0.09724, 0.725, -0.08862, 0.725, -0.08862, 0.825, 0.09724, 0.825, 0.5, 0.0, 0.7097, 0.0, 0.7097, 0.1, 0.5, 0.1, 0.5, 0.725, 0.7097, 0.725, 0.7097, 0.825, 0.5, 0.825, 0.9028, 0.0, 0.7399, 0.0, 0.7399, 0.1, 0.9028, 0.1, 0.9028, 0.725, 0.7399, 0.725, 0.7399, 0.825, 0.9028, 0.825, 0.9114, 0.0, 0.7097, 0.0, 0.7097, 0.1, 0.9114, 0.1, 0.9114, 0.725, 0.7097, 0.725, 0.7097, 0.825, 0.9114, 0.825, 0.7097, 0.0, 0.9114, 0.0, 0.9114, 0.1, 0.7097, 0.1, 0.7097, 0.725, 0.9114, 0.725, 0.9114, 0.825, 0.7097, 0.825, 0.2601, 0.0, 0.09724, 0.0, 0.09724, 0.1, 0.2601, 0.1, 0.2601, 0.725, 0.09724, 0.725, 0.09724, 0.825, 0.2601, 0.825, 0.7097, 0.0, 0.5, 0.0, 0.5, 0.1, 0.7097, 0.1, 0.7097, 0.725, 0.5, 0.725, 0.5, 0.825, 0.7097, 0.825, 0.9114, 0.0, 1.097, 0.0, 1.097, 0.1, 0.9114, 0.1, 0.9114, 0.725, 1.097, 0.725, 1.097, 0.825, 0.9114, 0.825, 0.09724, 0.0, -0.08861, 0.0, -0.08861, 0.1, 0.09724, 0.1, 0.09724, 0.725, -0.08861, 0.725, -0.08861, 0.825, 0.09724, 0.825, 0.09724, 0.0, 0.2601, 0.0, 0.2601, 0.1, 0.09724, 0.1, 0.09724, 0.725, 0.2601, 0.725, 0.2601, 0.825, 0.09724, 0.825, 0.9114, 0.0, 0.7097, 0.0, 0.7097, 0.1, 0.9114, 0.1, 0.9114, 0.725, 0.7097, 0.725, 0.7097, 0.825, 0.9114, 0.825, 0.7399, 0.0, 0.9028, 0.0, 0.9028, 0.1, 0.7399, 0.1, 0.7399, 0.725, 0.9028, 0.725, 0.9028, 0.825, 0.7399, 0.825, 0.7097, 0.0, 0.5, 0.0, 0.5, 0.1, 0.7097, 0.1, 0.7097, 0.725, 0.5, 0.725, 0.5, 0.825, 0.7097, 0.825, 0.9028, 0.0, 1.089, 0.0, 1.089, 0.1, 0.9028, 0.1, 0.9028, 0.725, 1.089, 0.725, 1.089, 0.825, 0.9028, 0.825, 0.5, 0.0, 0.2903, 0.0, 0.2903, 0.1, 0.5, 0.1, 0.5, 0.725, 0.2903, 0.725, 0.2903, 0.825, 0.5, 0.825, 0.08862, 0.0, 0.2903, 0.0, 0.2903, 0.1, 0.08862, 0.1, 0.08862, 0.725, 0.2903, 0.725, 0.2903, 0.825, 0.08862, 0.825, 0.2903, 0.0, 0.08862, 0.0, 0.08862, 0.1, 0.2903, 0.1, 0.2903, 0.725, 0.08862, 0.725, 0.08862, 0.825, 0.2903, 0.825, 0.2903, 0.0, 0.5, 0.0, 0.5, 0.1, 0.2903, 0.1, 0.2903, 0.725, 0.5, 0.725, 0.5, 0.825, 0.2903, 0.825, 0.08862, 0.0, -0.09724, 0.0, -0.09724, 0.1, 0.08862, 0.1, 0.08862, 0.725, -0.09724, 0.725, -0.09724, 0.825, 0.08862, 0.825, 0.5, 0.0, 0.7097, 0.0, 0.7097, 0.1, 0.5, 0.1, 0.5, 0.725, 0.7097, 0.725, 0.7097, 0.825, 0.5, 0.825, 0.9028, 0.0, 0.7399, 0.0, 0.7399, 0.1, 0.9028, 0.1, 0.9028, 0.725, 0.7399, 0.725, 0.7399, 0.825, 0.9028, 0.825, 0.7097, 0.0, 0.9114, 0.0, 0.9114, 0.1, 0.7097, 0.1, 0.7097, 0.725, 0.9114, 0.725, 0.9114, 0.825, 0.7097, 0.825, 0.7399, 0.0, 0.9028, 0.0, 0.9028, 0.1, 0.7399, 0.1, 0.7399, 0.725, 0.9028, 0.725, 0.9028, 0.825, 0.7399, 0.825, 0.4, 0.5, 0.4211, 0.7146, 0.4457, 0.7097, 0.425, 0.5, 0.921, 0.5163, 0.7146, 0.5789, 0.7097, 0.5543, 0.9114, 0.4932, 0.5789, 0.7146, 0.5163, 0.921, 0.4932, 0.9114, 0.5543, 0.7097, 0.07905, 0.4837, 0.2854, 0.4211, 0.2903, 0.4457, 0.08861, 0.5068, 0.4211, 0.7146, 0.4, 0.5, 0.425, 0.5, 0.4457, 0.7097, 0.5163, 0.921, 0.5789, 0.7146, 0.5543, 0.7097, 0.4932, 0.9114, 0.7146, 0.5789, 0.921, 0.5163, 0.9114, 0.4932, 0.7097, 0.5543, 0.5789, 0.7146, 0.5163, 0.921, 0.4932, 0.9114, 0.5543, 0.7097, 0.2854, 0.4211, 0.07905, 0.4837, 0.08861, 0.5068, 0.2903, 0.4457, 0.4, 0.5, 0.4211, 0.7146, 0.4457, 0.7097, 0.425, 0.5, 0.7146, 0.4211, 0.921, 0.4837, 0.9114, 0.5068, 0.7097, 0.4457, 0.5163, 0.921, 0.5789, 0.7146, 0.5543, 0.7097, 0.4932, 0.9114, 0.07905, 0.4837, 0.2854, 0.4211, 0.2903, 0.4457, 0.08861, 0.5068, 0.4146, 0.8889, 0.5163, 1.079, 0.4932, 1.089, 0.3938, 0.9028, 0.7222, 0.7222, 0.8889, 0.5854, 0.9028, 0.6062, 0.7399, 0.7399, 0.921, 0.4837, 0.7146, 0.4211, 0.7097, 0.4457, 0.9114, 0.5068, 0.8889, 0.5854, 0.7222, 0.7222, 0.7399, 0.7399, 0.9028, 0.6062, 0.2854, 0.4211, 0.07905, 0.4837, 0.08861, 0.5068, 0.2903, 0.4457, 0.5163, 0.07905, 0.4146, -0.1111, 0.3938, -0.09724, 0.4932, 0.08862, 0.7146, 0.4211, 0.921, 0.4837, 0.9114, 0.5068, 0.7097, 0.4457, 0.7222, 0.7222, 0.8889, 0.5854, 0.9028, 0.6062, 0.7399, 0.7399, 0.2854, 0.5789, 0.07905, 0.5163, 0.08862, 0.4932, 0.2903, 0.5543, 0.4146, 0.8889, 0.5163, 1.079, 0.4932, 1.089, 0.3938, 0.9028, 0.8889, 0.5854, 0.7222, 0.7222, 0.7399, 0.7399, 0.9028, 0.6062, 0.921, 0.4837, 0.7146, 0.4211, 0.7097, 0.4457, 0.9114, 0.5068, 0.07905, 0.5163, 0.2854, 0.5789, 0.2903, 0.5543, 0.08862, 0.4932, 0.5163, 0.07905, 0.4146, -0.1111, 0.3938, -0.09724, 0.4932, 0.08862, 0.7222, 0.2778, 0.5854, 0.1111, 0.6062, 0.09724, 0.7399, 0.2601, 0.2854, 0.5789, 0.07905, 0.5163, 0.08862, 0.4932, 0.2903, 0.5543, 0.4, 0.5, 0.4211, 0.2854, 0.4457, 0.2903, 0.425, 0.5, 0.5854, 0.1111, 0.7222, 0.2778, 0.7399, 0.2601, 0.6062, 0.09724, 0.07905, 0.5163, 0.2854, 0.5789, 0.2903, 0.5543, 0.08862, 0.4932, 0.4211, 0.2854, 0.4, 0.5, 0.425, 0.5, 0.4457, 0.2903, 0.7222, 0.2778, 0.5854, 0.1111, 0.6062, 0.09724, 0.7399, 0.2601, 0.2778, 0.2778, 0.1111, 0.4146, 0.09724, 0.3938, 0.2601, 0.2601, 0.4, 0.5, 0.4211, 0.2854, 0.4457, 0.2903, 0.425, 0.5, 0.5854, 0.1111, 0.7222, 0.2778, 0.7399, 0.2601, 0.6062, 0.09724, 0.1111, 0.4146, 0.2778, 0.2778, 0.2601, 0.2601, 0.09724, 0.3938, 0.4211, 0.2854, 0.4, 0.5, 0.425, 0.5, 0.4457, 0.2903, 0.7146, 0.5789, 0.5, 0.6, 0.5, 0.575, 0.7097, 0.5543, 0.2778, 0.2778, 0.1111, 0.4146, 0.09724, 0.3938, 0.2601, 0.2601, 0.5163, 0.07905, 0.5789, 0.2854, 0.5543, 0.2903, 0.4932, 0.08862, 0.5, 0.6, 0.7146, 0.5789, 0.7097, 0.5543, 0.5, 0.575, 0.7146, 0.5789, 0.5, 0.6, 0.5, 0.575, 0.7097, 0.5543, 0.1111, 0.4146, 0.2778, 0.2778, 0.2601, 0.2601, 0.09724, 0.3938, 0.5789, 0.2854, 0.5163, 0.07905, 0.4932, 0.08862, 0.5543, 0.2903, 0.5, 0.6, 0.7146, 0.5789, 0.7097, 0.5543, 0.5, 0.575, 0.2854, 0.4211, 0.5, 0.4, 0.5, 0.425, 0.2903, 0.4457, 0.5163, 0.07905, 0.5789, 0.2854, 0.5543, 0.2903, 0.4932, 0.08862, 0.921, 0.4837, 1.111, 0.5854, 1.097, 0.6062, 0.9114, 0.5068, 0.5, 0.4, 0.2854, 0.4211, 0.2903, 0.4457, 0.5, 0.425, 0.5789, 0.2854, 0.5163, 0.07905, 0.4932, 0.08862, 0.5543, 0.2903, 0.1111, 0.5854, -0.07905, 0.4837, -0.08862, 0.5068, 0.09724, 0.6062, 0.2854, 0.4211, 0.5, 0.4, 0.5, 0.425, 0.2903, 0.4457, 0.4211, 0.2854, 0.4837, 0.07905, 0.5068, 0.08862, 0.4457, 0.2903, 0.921, 0.4837, 1.111, 0.5854, 1.097, 0.6062, 0.9114, 0.5068, 0.5163, 0.921, 0.4146, 1.111, 0.3938, 1.097, 0.4932, 0.9114, 0.5, 0.4, 0.2854, 0.4211, 0.2903, 0.4457, 0.5, 0.425, 0.4837, 0.07905, 0.4211, 0.2854, 0.4457, 0.2903, 0.5068, 0.08862, 0.1111, 0.5854, -0.07905, 0.4837, -0.08862, 0.5068, 0.09724, 0.6062, 0.07905, 0.5163, -0.1111, 0.4146, -0.09724, 0.3938, 0.08862, 0.4932, 0.4211, 0.2854, 0.4837, 0.07905, 0.5068, 0.08862, 0.4457, 0.2903, 0.4146, 0.1111, 0.5163, -0.07905, 0.4932, -0.08862, 0.3938, 0.09724, 0.5854, 0.1111, 0.4837, -0.07905, 0.5068, -0.08861, 0.6062, 0.09724, 0.5, 0.4111, 0.58, 0.4111, 0.5971, 0.5, 0.5, 0.5, 0.58, 0.9021, 0.6569, 0.8787, 0.6904, 0.9597, 0.5971, 0.988, 0.6569, 0.8787, 0.7277, 0.8408, 0.7764, 0.9137, 0.6904, 0.9597, 0.7277, 0.8408, 0.7899, 0.7899, 0.8518, 0.8518, 0.7764, 0.9137, 0.7899, 0.7899, 0.8408, 0.7277, 0.9137, 0.7764, 0.8518, 0.8518, 0.8408, 0.7277, 0.8787, 0.6569, 0.9597, 0.6904, 0.9137, 0.7764, 0.8787, 0.6569, 0.9021, 0.58, 0.988, 0.5971, 0.9597, 0.6904, 0.58, 0.4111, 0.5, 0.4111, 0.5, 0.5, 0.5971, 0.5, 0.5, 0.4111, 0.42, 0.4111, 0.4029, 0.5, 0.5, 0.5, 0.9021, 0.42, 0.8787, 0.3431, 0.9597, 0.3096, 0.988, 0.4029, 0.8787, 0.3431, 0.8408, 0.2723, 0.9137, 0.2236, 0.9597, 0.3096, 0.8408, 0.2723, 0.7899, 0.2101, 0.8518, 0.1482, 0.9137, 0.2236, 0.7899, 0.2101, 0.7277, 0.1592, 0.7764, 0.08628, 0.8518, 0.1482, 0.7277, 0.1592, 0.6569, 0.1213, 0.6904, 0.0403, 0.7764, 0.08628, 0.6569, 0.1213, 0.58, 0.09795, 0.5971, 0.01198, 0.6904, 0.0403, 0.58, 0.4111, 0.5, 0.4111, 0.5, 0.5, 0.5971, 0.5, 0.5, 0.4111, 0.42, 0.4111, 0.4029, 0.5, 0.5, 0.5, 0.42, 0.09795, 0.3431, 0.1213, 0.3096, 0.0403, 0.4029, 0.01198, 0.3431, 0.1213, 0.2723, 0.1592, 0.2236, 0.08628, 0.3096, 0.0403, 0.2723, 0.1592, 0.2101, 0.2101, 0.1482, 0.1482, 0.2236, 0.08628, 0.2101, 0.2101, 0.1592, 0.2723, 0.08628, 0.2236, 0.1482, 0.1482, 0.1592, 0.2723, 0.1213, 0.3431, 0.0403, 0.3096, 0.08628, 0.2236, 0.1213, 0.3431, 0.09795, 0.42, 0.01198, 0.4029, 0.0403, 0.3096, 0.42, 0.4111, 0.5, 0.4111, 0.5, 0.5, 0.4029, 0.5, 0.5, 0.4111, 0.58, 0.4111, 0.5971, 0.5, 0.5, 0.5, 0.09795, 0.58, 0.1213, 0.6569, 0.0403, 0.6904, 0.01198, 0.5971, 0.1213, 0.6569, 0.1592, 0.7277, 0.08628, 0.7764, 0.0403, 0.6904, 0.1592, 0.7277, 0.2101, 0.7899, 0.1482, 0.8518, 0.08628, 0.7764, 0.2101, 0.7899, 0.2723, 0.8408, 0.2236, 0.9137, 0.1482, 0.8518, 0.2723, 0.8408, 0.3431, 0.8787, 0.3096, 0.9597, 0.2236, 0.9137, 0.3431, 0.8787, 0.42, 0.9021, 0.4029, 0.988, 0.3096, 0.9597, 0.42, 0.4111, 0.5, 0.4111, 0.5, 0.5, 0.4029, 0.5, 0.5, 0.7874, 0.5561, 0.7819, 0.58, 0.9021, 0.5, 0.9099, 0.5561, 0.7819, 0.61, 0.7655, 0.6569, 0.8787, 0.58, 0.9021, 0.61, 0.7655, 0.6597, 0.739, 0.7277, 0.8408, 0.6569, 0.8787, 0.6597, 0.739, 0.7032, 0.7032, 0.7899, 0.7899, 0.7277, 0.8408, 0.7032, 0.7032, 0.739, 0.6597, 0.8408, 0.7277, 0.7899, 0.7899, 0.739, 0.6597, 0.7655, 0.61, 0.8787, 0.6569, 0.8408, 0.7277, 0.7655, 0.61, 0.7819, 0.5561, 0.9021, 0.58, 0.8787, 0.6569, 0.7819, 0.5561, 0.7874, 0.5, 0.9099, 0.5, 0.9021, 0.58, 0.7874, 0.5, 0.7819, 0.4439, 0.9021, 0.42, 0.9099, 0.5, 0.7819, 0.4439, 0.7655, 0.39, 0.8787, 0.3431, 0.9021, 0.42, 0.7655, 0.39, 0.739, 0.3403, 0.8408, 0.2723, 0.8787, 0.3431, 0.739, 0.3403, 0.7032, 0.2968, 0.7899, 0.2101, 0.8408, 0.2723, 0.7032, 0.2968, 0.6597, 0.261, 0.7277, 0.1592, 0.7899, 0.2101, 0.6597, 0.261, 0.61, 0.2345, 0.6569, 0.1213, 0.7277, 0.1592, 0.61, 0.2345, 0.5561, 0.2181, 0.58, 0.09795, 0.6569, 0.1213, 0.5561, 0.2181, 0.5, 0.2126, 0.5, 0.09007, 0.58, 0.09795, 0.5, 0.2126, 0.4439, 0.2181, 0.42, 0.09795, 0.5, 0.09007, 0.4439, 0.2181, 0.39, 0.2345, 0.3431, 0.1213, 0.42, 0.09795, 0.39, 0.2345, 0.3403, 0.261, 0.2723, 0.1592, 0.3431, 0.1213, 0.3403, 0.261, 0.2968, 0.2968, 0.2101, 0.2101, 0.2723, 0.1592, 0.2968, 0.2968, 0.261, 0.3403, 0.1592, 0.2723, 0.2101, 0.2101, 0.261, 0.3403, 0.2345, 0.39, 0.1213, 0.3431, 0.1592, 0.2723, 0.2345, 0.39, 0.2181, 0.4439, 0.09795, 0.42, 0.1213, 0.3431, 0.2181, 0.4439, 0.2126, 0.5, 0.09007, 0.5, 0.09795, 0.42, 0.2126, 0.5, 0.2181, 0.5561, 0.09795, 0.58, 0.09007, 0.5, 0.2181, 0.5561, 0.2345, 0.61, 0.1213, 0.6569, 0.09795, 0.58, 0.2345, 0.61, 0.261, 0.6597, 0.1592, 0.7277, 0.1213, 0.6569, 0.261, 0.6597, 0.2968, 0.7032, 0.2101, 0.7899, 0.1592, 0.7277, 0.2968, 0.7032, 0.3403, 0.739, 0.2723, 0.8408, 0.2101, 0.7899, 0.3403, 0.739, 0.39, 0.7655, 0.3431, 0.8787, 0.2723, 0.8408, 0.39, 0.7655, 0.4439, 0.7819, 0.42, 0.9021, 0.3431, 0.8787, 0.4439, 0.7819, 0.5, 0.7874, 0.5, 0.9099, 0.42, 0.9021])
me_cylinder_001.materials.append(mat_glowyt)
me_cylinder_001.materials.append(mat_material)
me_cylinder_001.use_remesh_preserve_volume = False
me_cylinder_001.use_remesh_preserve_attributes = False
me_cylinder_001.use_mirror_vertex_groups = False
me_cylinder_001.update()

# ---- objects
ob_cylinder = bpy.data.objects.new('Cylinder', me_cylinder_001)

# ---- transforms, parenting, visibility, modifiers, constraints
ob_cylinder.location = (0.0, 0.0, 0.0)
ob_cylinder.lineart.crease_threshold = 0.0
_m = ob_cylinder.modifiers.new('Auto Smooth', 'NODES')
_m.node_group = ng_auto_smooth
_gi = [s.identifier for s in ng_auto_smooth.interface.items_tree if s.item_type == 'SOCKET' and s.in_out == 'INPUT']
_m[_gi[1]] = 0.3491  # Angle

# ---- collection membership
col_collection_1.objects.link(ob_cylinder)

# ---- scene / render settings (as saved in the file)
scene.frame_start = 1; scene.frame_end = 250; scene.frame_set(1)
scene.render.engine = 'BLENDER_EEVEE_NEXT'
scene.render.resolution_percentage = 50
scene.render.dither_intensity = 0.0
scene.cycles.use_denoising = False
scene.cycles.samples = 128
scene.cycles.sampling_pattern = 'TABULATED_SOBOL'
scene.cycles.light_sampling_threshold = 0.0
scene.cycles.use_adaptive_sampling = False
scene.cycles.use_light_tree = False
scene.cycles.blur_glossy = 0.0
scene.cycles.sample_clamp_indirect = 0.0
scene.view_settings.view_transform = 'Standard'
bpy.context.view_layer.update()

# ---- added for rendering (the .blend has no active camera and no usable light): camera, sun
cam_auto = bpy.data.cameras.new('AutoCamera')
cam_auto.lens = 50.0
cam_auto.sensor_width = 36.0
cam_auto.clip_end = 1000.0
ob_auto_camera = bpy.data.objects.new('AutoCamera', cam_auto)
scene.collection.objects.link(ob_auto_camera)
ob_auto_camera.location = (9.37723, -11.2527, 11.5018)
ob_auto_camera.rotation_euler = (1.09748, -7.21219e-08, 0.694738)
scene.camera = ob_auto_camera
light_auto_sun = bpy.data.lights.new('AutoSun', 'SUN')
light_auto_sun.energy = 3.0
light_auto_sun.angle = 0.0523599
ob_auto_sun = bpy.data.objects.new('AutoSun', light_auto_sun)
scene.collection.objects.link(ob_auto_sun)
ob_auto_sun.rotation_euler = (0.872665, 0.174533, 0.523599)
bpy.context.view_layer.update()
